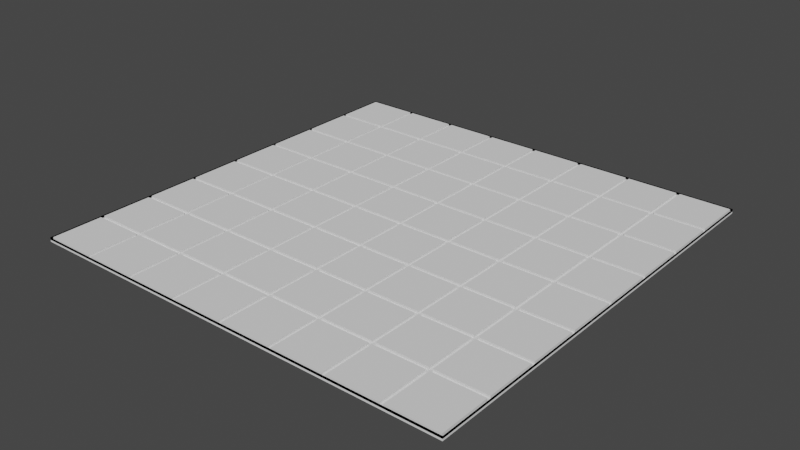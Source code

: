 # Source: chess_board.blend  (saved by Blender 2.93.21; exported with 4.5.12 LTS)
import bpy
from mathutils import Matrix  # noqa: F401  (used for matrix-valued properties, if any)

bpy.ops.wm.read_factory_settings(use_empty=True)
scene = bpy.context.scene
scene.name = 'Scene'

# ---- collections
col_collection = bpy.data.collections.new('Collection'); scene.collection.children.link(col_collection)

# ---- world
world_world = bpy.data.worlds.new('World'); scene.world = world_world
world_world.use_nodes = True; world_world.node_tree.nodes.clear()
_N = world_world.node_tree.nodes; _L = world_world.node_tree.links
n0 = _N.new('ShaderNodeOutputWorld'); n0.name = 'World Output'; n0.location = (300, 300)
n1 = _N.new('ShaderNodeBackground'); n1.name = 'Background'; n1.location = (10, 300)
n1.inputs[0].default_value = (0.05088, 0.05088, 0.05088, 1.0)
_L.new(n1.outputs[0], n0.inputs[0])
n0.is_active_output = True
world_world.color = (0.05088, 0.05088, 0.05088)
world_world.use_sun_shadow = False
world_world.sun_shadow_jitter_overblur = 0.0

# ---- meshes
me_cube_002 = bpy.data.meshes.new('Cube.002')
me_cube_002.from_pydata([(-1.0, -1.0, -1.0), (-1.0, 1.0, -1.0), (1.0, -1.0, -1.0), (1.0, 1.0, -1.0), (0.75, 1.0, -1.0), (0.5, 1.0, -1.0), (0.25, 1.0, -1.0), (0.0, 1.0, -1.0), (-0.25, 1.0, -1.0), (-0.5, 1.0, -1.0), (-0.75, 1.0, -1.0), (-0.75, -1.0, -1.0), (-0.5, -1.0, -1.0), (-0.25, -1.0, -1.0), (0.0, -1.0, -1.0), (0.25, -1.0, -1.0), (0.5, -1.0, -1.0), (0.75, -1.0, -1.0), (-1.0, 0.75, -1.0), (-1.0, 0.5, -1.0), (-1.0, 0.25, -1.0), (-1.0, 0.0, -1.0), (-1.0, -0.25, -1.0), (-1.0, -0.5, -1.0), (-1.0, -0.75, -1.0), (1.0, -0.75, -1.0), (1.0, -0.5, -1.0), (1.0, -0.25, -1.0), (1.0, 0.0, -1.0), (1.0, 0.25, -1.0), (1.0, 0.5, -1.0), (1.0, 0.75, -1.0), (-0.75, 0.75, -1.0), (-0.75, 0.5, -1.0), (-0.75, 0.25, -1.0), (-0.75, 0.0, -1.0), (-0.75, -0.25, -1.0), (-0.75, -0.5, -1.0), (-0.75, -0.75, -1.0), (-0.5, 0.75, -1.0), (-0.5, 0.5, -1.0), (-0.5, 0.25, -1.0), (-0.5, 0.0, -1.0), (-0.5, -0.25, -1.0), (-0.5, -0.5, -1.0), (-0.5, -0.75, -1.0), (-0.25, 0.75, -1.0), (-0.25, 0.5, -1.0), (-0.25, 0.25, -1.0), (-0.25, 0.0, -1.0), (-0.25, -0.25, -1.0), (-0.25, -0.5, -1.0), (-0.25, -0.75, -1.0), (0.0, 0.75, -1.0), (0.0, 0.5, -1.0), (0.0, 0.25, -1.0), (0.0, 0.0, -1.0), (0.0, -0.25, -1.0), (0.0, -0.5, -1.0), (0.0, -0.75, -1.0), (0.25, 0.75, -1.0), (0.25, 0.5, -1.0), (0.25, 0.25, -1.0), (0.25, 0.0, -1.0), (0.25, -0.25, -1.0), (0.25, -0.5, -1.0), (0.25, -0.75, -1.0), (0.5, 0.75, -1.0), (0.5, 0.5, -1.0), (0.5, 0.25, -1.0), (0.5, 0.0, -1.0), (0.5, -0.25, -1.0), (0.5, -0.5, -1.0), (0.5, -0.75, -1.0), (0.75, 0.75, -1.0), (0.75, 0.5, -1.0), (0.75, 0.25, -1.0), (0.75, 0.0, -1.0), (0.75, -0.25, -1.0), (0.75, -0.5, -1.0), (0.75, -0.75, -1.0), (-0.9914, -0.9914, 1.0), (-1.0, -1.0, 0.9914), (-0.9914, 0.9914, 1.0), (-1.0, 1.0, 0.9914), (0.9914, -0.9914, 1.0), (1.0, -1.0, 0.9914), (0.9914, 0.9914, 1.0), (1.0, 1.0, 0.9914), (-0.7586, 0.9914, 1.0), (-0.7414, 0.9914, 1.0), (-0.75, 1.0, 0.9914), (-0.5086, 0.9914, 1.0), (-0.4914, 0.9914, 1.0), (-0.5, 1.0, 0.9914), (-0.2586, 0.9914, 1.0), (-0.2414, 0.9914, 1.0), (-0.25, 1.0, 0.9914), (-0.008615, 0.9914, 1.0), (0.008615, 0.9914, 1.0), (0.0, 1.0, 0.9914), (0.2414, 0.9914, 1.0), (0.2586, 0.9914, 1.0), (0.25, 1.0, 0.9914), (0.4914, 0.9914, 1.0), (0.5086, 0.9914, 1.0), (0.5, 1.0, 0.9914), (0.7586, 0.9914, 1.0), (0.75, 1.0, 0.9914), (0.7414, 0.9914, 1.0), (0.7586, -0.9914, 1.0), (0.7414, -0.9914, 1.0), (0.75, -1.0, 0.9914), (0.5086, -0.9914, 1.0), (0.4914, -0.9914, 1.0), (0.5, -1.0, 0.9914), (0.2586, -0.9914, 1.0), (0.2414, -0.9914, 1.0), (0.25, -1.0, 0.9914), (0.008615, -0.9914, 1.0), (-0.008615, -0.9914, 1.0), (0.0, -1.0, 0.9914), (-0.2414, -0.9914, 1.0), (-0.2586, -0.9914, 1.0), (-0.25, -1.0, 0.9914), (-0.4914, -0.9914, 1.0), (-0.5086, -0.9914, 1.0), (-0.5, -1.0, 0.9914), (-0.75, -1.0, 0.9914), (-0.7414, -0.9914, 1.0), (-0.7586, -0.9914, 1.0), (-0.9914, -0.7586, 1.0), (-0.9914, -0.7414, 1.0), (-1.0, -0.75, 0.9914), (-0.9914, -0.5086, 1.0), (-0.9914, -0.4914, 1.0), (-1.0, -0.5, 0.9914), (-0.9914, -0.2586, 1.0), (-0.9914, -0.2414, 1.0), (-1.0, -0.25, 0.9914), (-0.9914, -0.008615, 1.0), (-0.9914, 0.008615, 1.0), (-1.0, 0.0, 0.9914), (-0.9914, 0.2414, 1.0), (-0.9914, 0.2586, 1.0), (-1.0, 0.25, 0.9914), (-0.9914, 0.4914, 1.0), (-0.9914, 0.5086, 1.0), (-1.0, 0.5, 0.9914), (-1.0, 0.75, 0.9914), (-0.9914, 0.7414, 1.0), (-0.9914, 0.7586, 1.0), (0.9914, 0.7586, 1.0), (0.9914, 0.7414, 1.0), (1.0, 0.75, 0.9914), (0.9914, 0.5086, 1.0), (0.9914, 0.4914, 1.0), (1.0, 0.5, 0.9914), (0.9914, 0.2586, 1.0), (0.9914, 0.2414, 1.0), (1.0, 0.25, 0.9914), (0.9914, 0.008615, 1.0), (0.9914, -0.008615, 1.0), (1.0, 0.0, 0.9914), (0.9914, -0.2414, 1.0), (0.9914, -0.2586, 1.0), (1.0, -0.25, 0.9914), (0.9914, -0.4914, 1.0), (0.9914, -0.5086, 1.0), (1.0, -0.5, 0.9914), (1.0, -0.75, 0.9914), (0.9914, -0.7414, 1.0), (0.9914, -0.7586, 1.0), (0.7586, 0.7586, 1.0), (0.7414, 0.7586, 1.0), (0.7414, 0.7414, 1.0), (0.7586, 0.7414, 1.0), (0.7586, 0.5086, 1.0), (0.7414, 0.5086, 1.0), (0.7414, 0.4914, 1.0), (0.7586, 0.4914, 1.0), (0.7586, 0.2586, 1.0), (0.7414, 0.2586, 1.0), (0.7414, 0.2414, 1.0), (0.7586, 0.2414, 1.0), (0.7586, 0.008615, 1.0), (0.7414, 0.008615, 1.0), (0.7414, -0.008615, 1.0), (0.7586, -0.008615, 1.0), (0.7586, -0.2414, 1.0), (0.7414, -0.2414, 1.0), (0.7414, -0.2586, 1.0), (0.7586, -0.2586, 1.0), (0.7586, -0.4914, 1.0), (0.7414, -0.4914, 1.0), (0.7414, -0.5086, 1.0), (0.7586, -0.5086, 1.0), (0.7586, -0.7586, 1.0), (0.7586, -0.7414, 1.0), (0.7414, -0.7414, 1.0), (0.7414, -0.7586, 1.0), (0.5086, 0.7586, 1.0), (0.4914, 0.7586, 1.0), (0.4914, 0.7414, 1.0), (0.5086, 0.7414, 1.0), (0.5086, 0.5086, 1.0), (0.4914, 0.5086, 1.0), (0.4914, 0.4914, 1.0), (0.5086, 0.4914, 1.0), (0.5086, 0.2586, 1.0), (0.4914, 0.2586, 1.0), (0.4914, 0.2414, 1.0), (0.5086, 0.2414, 1.0), (0.5086, 0.008615, 1.0), (0.4914, 0.008615, 1.0), (0.4914, -0.008615, 1.0), (0.5086, -0.008615, 1.0), (0.5086, -0.2414, 1.0), (0.4914, -0.2414, 1.0), (0.4914, -0.2586, 1.0), (0.5086, -0.2586, 1.0), (0.5086, -0.4914, 1.0), (0.4914, -0.4914, 1.0), (0.4914, -0.5086, 1.0), (0.5086, -0.5086, 1.0), (0.5086, -0.7586, 1.0), (0.5086, -0.7414, 1.0), (0.4914, -0.7414, 1.0), (0.4914, -0.7586, 1.0), (0.2586, 0.7586, 1.0), (0.2414, 0.7586, 1.0), (0.2414, 0.7414, 1.0), (0.2586, 0.7414, 1.0), (0.2586, 0.5086, 1.0), (0.2414, 0.5086, 1.0), (0.2414, 0.4914, 1.0), (0.2586, 0.4914, 1.0), (0.2586, 0.2586, 1.0), (0.2414, 0.2586, 1.0), (0.2414, 0.2414, 1.0), (0.2586, 0.2414, 1.0), (0.2586, 0.008615, 1.0), (0.2414, 0.008615, 1.0), (0.2414, -0.008615, 1.0), (0.2586, -0.008615, 1.0), (0.2586, -0.2414, 1.0), (0.2414, -0.2414, 1.0), (0.2414, -0.2586, 1.0), (0.2586, -0.2586, 1.0), (0.2586, -0.4914, 1.0), (0.2414, -0.4914, 1.0), (0.2414, -0.5086, 1.0), (0.2586, -0.5086, 1.0), (0.2586, -0.7586, 1.0), (0.2586, -0.7414, 1.0), (0.2414, -0.7414, 1.0), (0.2414, -0.7586, 1.0), (0.008615, 0.7586, 1.0), (-0.008615, 0.7586, 1.0), (-0.008615, 0.7414, 1.0), (0.008615, 0.7414, 1.0), (0.008615, 0.5086, 1.0), (-0.008615, 0.5086, 1.0), (-0.008615, 0.4914, 1.0), (0.008615, 0.4914, 1.0), (0.008615, 0.2586, 1.0), (-0.008615, 0.2586, 1.0), (-0.008615, 0.2414, 1.0), (0.008615, 0.2414, 1.0), (0.008615, 0.008615, 1.0), (-0.008615, 0.008615, 1.0), (-0.008615, -0.008615, 1.0), (0.008615, -0.008615, 1.0), (0.008615, -0.2414, 1.0), (-0.008615, -0.2414, 1.0), (-0.008615, -0.2586, 1.0), (0.008615, -0.2586, 1.0), (0.008615, -0.4914, 1.0), (-0.008615, -0.4914, 1.0), (-0.008615, -0.5086, 1.0), (0.008615, -0.5086, 1.0), (0.008615, -0.7586, 1.0), (0.008615, -0.7414, 1.0), (-0.008615, -0.7414, 1.0), (-0.008615, -0.7586, 1.0), (-0.2414, 0.7586, 1.0), (-0.2586, 0.7586, 1.0), (-0.2586, 0.7414, 1.0), (-0.2414, 0.7414, 1.0), (-0.2414, 0.5086, 1.0), (-0.2586, 0.5086, 1.0), (-0.2586, 0.4914, 1.0), (-0.2414, 0.4914, 1.0), (-0.2414, 0.2586, 1.0), (-0.2586, 0.2586, 1.0), (-0.2586, 0.2414, 1.0), (-0.2414, 0.2414, 1.0), (-0.2414, 0.008615, 1.0), (-0.2586, 0.008615, 1.0), (-0.2586, -0.008615, 1.0), (-0.2414, -0.008615, 1.0), (-0.2414, -0.2414, 1.0), (-0.2586, -0.2414, 1.0), (-0.2586, -0.2586, 1.0), (-0.2414, -0.2586, 1.0), (-0.2414, -0.4914, 1.0), (-0.2586, -0.4914, 1.0), (-0.2586, -0.5086, 1.0), (-0.2414, -0.5086, 1.0), (-0.2414, -0.7586, 1.0), (-0.2414, -0.7414, 1.0), (-0.2586, -0.7414, 1.0), (-0.2586, -0.7586, 1.0), (-0.4914, 0.7586, 1.0), (-0.5086, 0.7586, 1.0), (-0.5086, 0.7414, 1.0), (-0.4914, 0.7414, 1.0), (-0.4914, 0.5086, 1.0), (-0.5086, 0.5086, 1.0), (-0.5086, 0.4914, 1.0), (-0.4914, 0.4914, 1.0), (-0.4914, 0.2586, 1.0), (-0.5086, 0.2586, 1.0), (-0.5086, 0.2414, 1.0), (-0.4914, 0.2414, 1.0), (-0.4914, 0.008615, 1.0), (-0.5086, 0.008615, 1.0), (-0.5086, -0.008615, 1.0), (-0.4914, -0.008615, 1.0), (-0.4914, -0.2414, 1.0), (-0.5086, -0.2414, 1.0), (-0.5086, -0.2586, 1.0), (-0.4914, -0.2586, 1.0), (-0.4914, -0.4914, 1.0), (-0.5086, -0.4914, 1.0), (-0.5086, -0.5086, 1.0), (-0.4914, -0.5086, 1.0), (-0.4914, -0.7586, 1.0), (-0.4914, -0.7414, 1.0), (-0.5086, -0.7414, 1.0), (-0.5086, -0.7586, 1.0), (-0.7586, 0.7586, 1.0), (-0.7586, 0.7414, 1.0), (-0.7414, 0.7414, 1.0), (-0.7414, 0.7586, 1.0), (-0.7586, 0.5086, 1.0), (-0.7586, 0.4914, 1.0), (-0.7414, 0.4914, 1.0), (-0.7414, 0.5086, 1.0), (-0.7586, 0.2586, 1.0), (-0.7586, 0.2414, 1.0), (-0.7414, 0.2414, 1.0), (-0.7414, 0.2586, 1.0), (-0.7586, 0.008615, 1.0), (-0.7586, -0.008615, 1.0), (-0.7414, -0.008615, 1.0), (-0.7414, 0.008615, 1.0), (-0.7586, -0.2414, 1.0), (-0.7586, -0.2586, 1.0), (-0.7414, -0.2586, 1.0), (-0.7414, -0.2414, 1.0), (-0.7586, -0.4914, 1.0), (-0.7586, -0.5086, 1.0), (-0.7414, -0.5086, 1.0), (-0.7414, -0.4914, 1.0), (-0.7586, -0.7586, 1.0), (-0.7414, -0.7586, 1.0), (-0.7414, -0.7414, 1.0), (-0.7586, -0.7414, 1.0), (-0.75, 1.0, -0.1449), (-0.7586, 0.9914, -0.1363), (-0.7414, 0.9914, -0.1363), (-0.5, 1.0, -0.1449), (-0.5086, 0.9914, -0.1363), (-0.4914, 0.9914, -0.1363), (-0.25, 1.0, -0.1449), (-0.2586, 0.9914, -0.1363), (-0.2414, 0.9914, -0.1363), (0.0, 1.0, -0.1449), (-0.008615, 0.9914, -0.1363), (0.008615, 0.9914, -0.1363), (0.25, 1.0, -0.1449), (0.2414, 0.9914, -0.1363), (0.2586, 0.9914, -0.1363), (0.5, 1.0, -0.1449), (0.4914, 0.9914, -0.1363), (0.5086, 0.9914, -0.1363), (0.7414, 0.9914, -0.1363), (0.7586, 0.9914, -0.1363), (0.75, 1.0, -0.1449), (0.75, -1.0, -0.1449), (0.7586, -0.9914, -0.1363), (0.7414, -0.9914, -0.1363), (0.5, -1.0, -0.1449), (0.5086, -0.9914, -0.1363), (0.4914, -0.9914, -0.1363), (0.25, -1.0, -0.1449), (0.2586, -0.9914, -0.1363), (0.2414, -0.9914, -0.1363), (0.0, -1.0, -0.1449), (0.008615, -0.9914, -0.1363), (-0.008615, -0.9914, -0.1363), (-0.25, -1.0, -0.1449), (-0.2414, -0.9914, -0.1363), (-0.2586, -0.9914, -0.1363), (-0.5, -1.0, -0.1449), (-0.4914, -0.9914, -0.1363), (-0.5086, -0.9914, -0.1363), (-0.7586, -0.9914, -0.1363), (-0.75, -1.0, -0.1449), (-0.7414, -0.9914, -0.1363), (-1.0, -0.75, -0.1449), (-0.9914, -0.7586, -0.1363), (-0.9914, -0.7414, -0.1363), (-1.0, -0.5, -0.1449), (-0.9914, -0.5086, -0.1363), (-0.9914, -0.4914, -0.1363), (-1.0, -0.25, -0.1449), (-0.9914, -0.2586, -0.1363), (-0.9914, -0.2414, -0.1363), (-1.0, 0.0, -0.1449), (-0.9914, -0.008615, -0.1363), (-0.9914, 0.008615, -0.1363), (-1.0, 0.25, -0.1449), (-0.9914, 0.2414, -0.1363), (-0.9914, 0.2586, -0.1363), (-1.0, 0.5, -0.1449), (-0.9914, 0.4914, -0.1363), (-0.9914, 0.5086, -0.1363), (-0.9914, 0.7586, -0.1363), (-1.0, 0.75, -0.1449), (-0.9914, 0.7414, -0.1363), (1.0, 0.75, -0.1449), (0.9914, 0.7586, -0.1363), (0.9914, 0.7414, -0.1363), (1.0, 0.5, -0.1449), (0.9914, 0.5086, -0.1363), (0.9914, 0.4914, -0.1363), (1.0, 0.25, -0.1449), (0.9914, 0.2586, -0.1363), (0.9914, 0.2414, -0.1363), (1.0, 0.0, -0.1449), (0.9914, 0.008615, -0.1363), (0.9914, -0.008615, -0.1363), (1.0, -0.25, -0.1449), (0.9914, -0.2414, -0.1363), (0.9914, -0.2586, -0.1363), (1.0, -0.5, -0.1449), (0.9914, -0.4914, -0.1363), (0.9914, -0.5086, -0.1363), (0.9914, -0.7586, -0.1363), (1.0, -0.75, -0.1449), (0.9914, -0.7414, -0.1363), (0.7586, 0.7414, -0.1363), (0.7586, 0.7586, -0.1363), (0.7414, 0.7586, -0.1363), (0.7414, 0.7414, -0.1363), (0.7586, 0.4914, -0.1363), (0.7586, 0.5086, -0.1363), (0.7414, 0.5086, -0.1363), (0.7414, 0.4914, -0.1363), (0.7586, 0.2414, -0.1363), (0.7586, 0.2586, -0.1363), (0.7414, 0.2586, -0.1363), (0.7414, 0.2414, -0.1363), (0.7586, -0.008615, -0.1363), (0.7586, 0.008615, -0.1363), (0.7414, 0.008615, -0.1363), (0.7414, -0.008615, -0.1363), (0.7586, -0.2586, -0.1363), (0.7586, -0.2414, -0.1363), (0.7414, -0.2414, -0.1363), (0.7414, -0.2586, -0.1363), (0.7586, -0.5086, -0.1363), (0.7586, -0.4914, -0.1363), (0.7414, -0.4914, -0.1363), (0.7414, -0.5086, -0.1363), (0.7414, -0.7586, -0.1363), (0.7586, -0.7586, -0.1363), (0.7586, -0.7414, -0.1363), (0.7414, -0.7414, -0.1363), (0.5086, 0.7414, -0.1363), (0.5086, 0.7586, -0.1363), (0.4914, 0.7586, -0.1363), (0.4914, 0.7414, -0.1363), (0.5086, 0.4914, -0.1363), (0.5086, 0.5086, -0.1363), (0.4914, 0.5086, -0.1363), (0.4914, 0.4914, -0.1363), (0.5086, 0.2414, -0.1363), (0.5086, 0.2586, -0.1363), (0.4914, 0.2586, -0.1363), (0.4914, 0.2414, -0.1363), (0.5086, -0.008615, -0.1363), (0.5086, 0.008615, -0.1363), (0.4914, 0.008615, -0.1363), (0.4914, -0.008615, -0.1363), (0.5086, -0.2586, -0.1363), (0.5086, -0.2414, -0.1363), (0.4914, -0.2414, -0.1363), (0.4914, -0.2586, -0.1363), (0.5086, -0.5086, -0.1363), (0.5086, -0.4914, -0.1363), (0.4914, -0.4914, -0.1363), (0.4914, -0.5086, -0.1363), (0.4914, -0.7586, -0.1363), (0.5086, -0.7586, -0.1363), (0.5086, -0.7414, -0.1363), (0.4914, -0.7414, -0.1363), (0.2586, 0.7414, -0.1363), (0.2586, 0.7586, -0.1363), (0.2414, 0.7586, -0.1363), (0.2414, 0.7414, -0.1363), (0.2586, 0.4914, -0.1363), (0.2586, 0.5086, -0.1363), (0.2414, 0.5086, -0.1363), (0.2414, 0.4914, -0.1363), (0.2586, 0.2414, -0.1363), (0.2586, 0.2586, -0.1363), (0.2414, 0.2586, -0.1363), (0.2414, 0.2414, -0.1363), (0.2586, -0.008615, -0.1363), (0.2586, 0.008615, -0.1363), (0.2414, 0.008615, -0.1363), (0.2414, -0.008615, -0.1363), (0.2586, -0.2586, -0.1363), (0.2586, -0.2414, -0.1363), (0.2414, -0.2414, -0.1363), (0.2414, -0.2586, -0.1363), (0.2586, -0.5086, -0.1363), (0.2586, -0.4914, -0.1363), (0.2414, -0.4914, -0.1363), (0.2414, -0.5086, -0.1363), (0.2414, -0.7586, -0.1363), (0.2586, -0.7586, -0.1363), (0.2586, -0.7414, -0.1363), (0.2414, -0.7414, -0.1363), (0.008615, 0.7414, -0.1363), (0.008615, 0.7586, -0.1363), (-0.008615, 0.7586, -0.1363), (-0.008615, 0.7414, -0.1363), (0.008615, 0.4914, -0.1363), (0.008615, 0.5086, -0.1363), (-0.008615, 0.5086, -0.1363), (-0.008615, 0.4914, -0.1363), (0.008615, 0.2414, -0.1363), (0.008615, 0.2586, -0.1363), (-0.008615, 0.2586, -0.1363), (-0.008615, 0.2414, -0.1363), (0.008615, -0.008615, -0.1363), (0.008615, 0.008615, -0.1363), (-0.008615, 0.008615, -0.1363), (-0.008615, -0.008615, -0.1363), (0.008615, -0.2586, -0.1363), (0.008615, -0.2414, -0.1363), (-0.008615, -0.2414, -0.1363), (-0.008615, -0.2586, -0.1363), (0.008615, -0.5086, -0.1363), (0.008615, -0.4914, -0.1363), (-0.008615, -0.4914, -0.1363), (-0.008615, -0.5086, -0.1363), (-0.008615, -0.7586, -0.1363), (0.008615, -0.7586, -0.1363), (0.008615, -0.7414, -0.1363), (-0.008615, -0.7414, -0.1363), (-0.2414, 0.7414, -0.1363), (-0.2414, 0.7586, -0.1363), (-0.2586, 0.7586, -0.1363), (-0.2586, 0.7414, -0.1363), (-0.2414, 0.4914, -0.1363), (-0.2414, 0.5086, -0.1363), (-0.2586, 0.5086, -0.1363), (-0.2586, 0.4914, -0.1363), (-0.2414, 0.2414, -0.1363), (-0.2414, 0.2586, -0.1363), (-0.2586, 0.2586, -0.1363), (-0.2586, 0.2414, -0.1363), (-0.2414, -0.008615, -0.1363), (-0.2414, 0.008615, -0.1363), (-0.2586, 0.008615, -0.1363), (-0.2586, -0.008615, -0.1363), (-0.2414, -0.2586, -0.1363), (-0.2414, -0.2414, -0.1363), (-0.2586, -0.2414, -0.1363), (-0.2586, -0.2586, -0.1363), (-0.2414, -0.5086, -0.1363), (-0.2414, -0.4914, -0.1363), (-0.2586, -0.4914, -0.1363), (-0.2586, -0.5086, -0.1363), (-0.2586, -0.7586, -0.1363), (-0.2414, -0.7586, -0.1363), (-0.2414, -0.7414, -0.1363), (-0.2586, -0.7414, -0.1363), (-0.4914, 0.7414, -0.1363), (-0.4914, 0.7586, -0.1363), (-0.5086, 0.7586, -0.1363), (-0.5086, 0.7414, -0.1363), (-0.4914, 0.4914, -0.1363), (-0.4914, 0.5086, -0.1363), (-0.5086, 0.5086, -0.1363), (-0.5086, 0.4914, -0.1363), (-0.4914, 0.2414, -0.1363), (-0.4914, 0.2586, -0.1363), (-0.5086, 0.2586, -0.1363), (-0.5086, 0.2414, -0.1363), (-0.4914, -0.008615, -0.1363), (-0.4914, 0.008615, -0.1363), (-0.5086, 0.008615, -0.1363), (-0.5086, -0.008615, -0.1363), (-0.4914, -0.2586, -0.1363), (-0.4914, -0.2414, -0.1363), (-0.5086, -0.2414, -0.1363), (-0.5086, -0.2586, -0.1363), (-0.4914, -0.5086, -0.1363), (-0.4914, -0.4914, -0.1363), (-0.5086, -0.4914, -0.1363), (-0.5086, -0.5086, -0.1363), (-0.5086, -0.7586, -0.1363), (-0.4914, -0.7586, -0.1363), (-0.4914, -0.7414, -0.1363), (-0.5086, -0.7414, -0.1363), (-0.7414, 0.7586, -0.1363), (-0.7586, 0.7586, -0.1363), (-0.7586, 0.7414, -0.1363), (-0.7414, 0.7414, -0.1363), (-0.7414, 0.5086, -0.1363), (-0.7586, 0.5086, -0.1363), (-0.7586, 0.4914, -0.1363), (-0.7414, 0.4914, -0.1363), (-0.7414, 0.2586, -0.1363), (-0.7586, 0.2586, -0.1363), (-0.7586, 0.2414, -0.1363), (-0.7414, 0.2414, -0.1363), (-0.7414, 0.008615, -0.1363), (-0.7586, 0.008615, -0.1363), (-0.7586, -0.008615, -0.1363), (-0.7414, -0.008615, -0.1363), (-0.7414, -0.2414, -0.1363), (-0.7586, -0.2414, -0.1363), (-0.7586, -0.2586, -0.1363), (-0.7414, -0.2586, -0.1363), (-0.7414, -0.4914, -0.1363), (-0.7586, -0.4914, -0.1363), (-0.7586, -0.5086, -0.1363), (-0.7414, -0.5086, -0.1363), (-0.7586, -0.7414, -0.1363), (-0.7586, -0.7586, -0.1363), (-0.7414, -0.7586, -0.1363), (-0.7414, -0.7414, -0.1363), (-0.9914, 0.9914, -0.1363), (-1.0, 1.0, -0.1449), (0.9914, 0.9914, -0.1363), (1.0, 1.0, -0.1449), (0.9914, -0.9914, -0.1363), (1.0, -1.0, -0.1449), (-0.9914, -0.9914, -0.1363), (-1.0, -1.0, -0.1449)], [], [(1, 84, 91, 10), (3, 88, 154, 31), (2, 86, 112, 17), (80, 25, 2, 17), (25, 170, 86, 2), (16, 115, 118, 15), (15, 118, 121, 14), (14, 121, 124, 13), (13, 124, 127, 12), (12, 127, 128, 11), (24, 133, 136, 23), (24, 38, 11, 0), (38, 45, 12, 11), (45, 52, 13, 12), (52, 59, 14, 13), (59, 66, 15, 14), (66, 73, 16, 15), (73, 80, 17, 16), (17, 112, 115, 16), (5, 4, 74, 67), (67, 74, 75, 68), (68, 75, 76, 69), (69, 76, 77, 70), (70, 77, 78, 71), (71, 78, 79, 72), (72, 79, 80, 73), (6, 5, 67, 60), (60, 67, 68, 61), (61, 68, 69, 62), (62, 69, 70, 63), (63, 70, 71, 64), (64, 71, 72, 65), (65, 72, 73, 66), (7, 6, 60, 53), (53, 60, 61, 54), (54, 61, 62, 55), (55, 62, 63, 56), (56, 63, 64, 57), (57, 64, 65, 58), (58, 65, 66, 59), (8, 7, 53, 46), (46, 53, 54, 47), (47, 54, 55, 48), (48, 55, 56, 49), (49, 56, 57, 50), (50, 57, 58, 51), (51, 58, 59, 52), (9, 8, 46, 39), (39, 46, 47, 40), (40, 47, 48, 41), (41, 48, 49, 42), (42, 49, 50, 43), (43, 50, 51, 44), (44, 51, 52, 45), (10, 9, 39, 32), (32, 39, 40, 33), (33, 40, 41, 34), (34, 41, 42, 35), (35, 42, 43, 36), (36, 43, 44, 37), (37, 44, 45, 38), (1, 10, 32, 18), (18, 32, 33, 19), (19, 33, 34, 20), (20, 34, 35, 21), (21, 35, 36, 22), (22, 36, 37, 23), (23, 37, 38, 24), (10, 91, 94, 9), (9, 94, 97, 8), (8, 97, 100, 7), (7, 100, 103, 6), (6, 103, 106, 5), (5, 106, 108, 4), (4, 108, 88, 3), (30, 157, 160, 29), (29, 160, 163, 28), (28, 163, 166, 27), (27, 166, 169, 26), (26, 169, 170, 25), (18, 149, 84, 1), (31, 154, 157, 30), (19, 148, 149, 18), (20, 145, 148, 19), (21, 142, 145, 20), (22, 139, 142, 21), (23, 136, 139, 22), (4, 3, 31, 74), (74, 31, 30, 75), (75, 30, 29, 76), (76, 29, 28, 77), (77, 28, 27, 78), (78, 27, 26, 79), (79, 26, 25, 80), (11, 128, 82, 0), (151, 83, 649, 429), (215, 218, 499, 496), (288, 259, 540, 565), (213, 212, 489, 494), (311, 338, 619, 592), (211, 214, 495, 492), (337, 312, 589, 618), (209, 208, 485, 490), (306, 333, 614, 587), (207, 210, 491, 488), (336, 307, 588, 613), (205, 204, 481, 486), (302, 329, 610, 583), (203, 206, 487, 484), (332, 303, 584, 609), (201, 105, 386, 482), (298, 325, 606, 579), (104, 202, 483, 385), (328, 299, 580, 605), (198, 196, 473, 479), (294, 321, 602, 575), (195, 199, 480, 476), (324, 295, 576, 601), (193, 192, 469, 474), (290, 317, 598, 571), (191, 194, 475, 472), (320, 291, 572, 597), (189, 188, 465, 470), (286, 313, 594, 567), (187, 190, 471, 468), (316, 287, 568, 593), (185, 184, 461, 466), (339, 367, 648, 620), (183, 186, 467, 464), (366, 340, 617, 647), (181, 180, 457, 462), (334, 364, 641, 615), (179, 182, 463, 460), (363, 335, 616, 644), (177, 176, 453, 458), (330, 360, 637, 611), (175, 178, 459, 456), (359, 331, 612, 640), (173, 107, 388, 454), (326, 356, 633, 607), (368, 132, 413, 645), (109, 174, 455, 387), (355, 327, 608, 636), (131, 365, 646, 412), (170, 169, 447, 451), (322, 352, 629, 603), (361, 135, 416, 642), (168, 171, 452, 449), (351, 323, 604, 632), (134, 362, 643, 415), (169, 166, 444, 447), (318, 348, 625, 599), (357, 138, 419, 638), (165, 167, 448, 446), (347, 319, 600, 628), (137, 358, 639, 418), (166, 163, 441, 444), (314, 344, 621, 595), (353, 141, 422, 634), (162, 164, 445, 443), (343, 315, 596, 624), (140, 354, 635, 421), (163, 160, 438, 441), (367, 363, 644, 648), (349, 144, 425, 630), (159, 161, 442, 440), (362, 368, 645, 643), (143, 350, 631, 424), (160, 157, 435, 438), (364, 359, 640, 641), (345, 147, 428, 626), (156, 158, 439, 437), (358, 361, 642, 639), (146, 346, 627, 427), (157, 154, 432, 435), (360, 355, 636, 637), (341, 151, 429, 622), (153, 155, 436, 434), (354, 357, 638, 635), (150, 342, 623, 431), (154, 88, 652, 432), (356, 351, 632, 633), (171, 198, 479, 452), (87, 152, 433, 651), (350, 353, 634, 631), (197, 172, 450, 478), (149, 148, 426, 430), (352, 347, 628, 629), (167, 193, 474, 448), (147, 150, 431, 428), (346, 349, 630, 627), (196, 168, 449, 473), (148, 145, 423, 426), (348, 343, 624, 625), (164, 189, 470, 445), (144, 146, 427, 425), (342, 345, 626, 623), (192, 165, 446, 469), (145, 142, 420, 423), (344, 90, 371, 621), (161, 185, 466, 442), (141, 143, 424, 422), (89, 341, 622, 370), (188, 162, 443, 465), (142, 139, 417, 420), (338, 336, 613, 619), (158, 181, 462, 439), (138, 140, 421, 419), (335, 339, 620, 616), (184, 159, 440, 461), (139, 136, 414, 417), (333, 332, 609, 614), (155, 177, 458, 436), (135, 137, 418, 416), (331, 334, 615, 612), (180, 156, 437, 457), (136, 133, 411, 414), (329, 328, 605, 610), (152, 173, 454, 433), (132, 134, 415, 413), (327, 330, 611, 608), (176, 153, 434, 453), (133, 82, 656, 411), (325, 324, 601, 606), (199, 226, 507, 480), (81, 131, 412, 655), (323, 326, 607, 604), (225, 200, 477, 506), (129, 366, 647, 410), (321, 320, 597, 602), (194, 221, 502, 475), (365, 130, 408, 646), (319, 322, 603, 600), (224, 195, 476, 501), (125, 337, 618, 406), (317, 316, 593, 598), (190, 217, 498, 471), (340, 126, 407, 617), (315, 318, 599, 596), (220, 191, 472, 497), (122, 309, 590, 403), (313, 93, 374, 594), (186, 213, 494, 467), (312, 123, 404, 589), (92, 314, 595, 373), (216, 187, 468, 493), (119, 281, 562, 400), (310, 308, 585, 591), (182, 209, 490, 463), (284, 120, 401, 561), (307, 311, 592, 588), (212, 183, 464, 489), (116, 253, 534, 397), (305, 304, 581, 586), (178, 205, 486, 459), (256, 117, 398, 533), (303, 306, 587, 584), (208, 179, 460, 485), (113, 225, 506, 394), (301, 300, 577, 582), (174, 201, 482, 455), (228, 114, 395, 505), (299, 302, 583, 580), (204, 175, 456, 481), (110, 197, 478, 391), (297, 296, 573, 578), (227, 254, 535, 508), (200, 111, 392, 477), (295, 298, 579, 576), (253, 228, 505, 534), (128, 127, 405, 409), (293, 292, 569, 574), (222, 249, 530, 503), (126, 129, 410, 407), (291, 294, 575, 572), (252, 223, 504, 529), (127, 124, 402, 405), (289, 288, 565, 570), (218, 245, 526, 499), (123, 125, 406, 404), (287, 290, 571, 568), (248, 219, 500, 525), (124, 121, 399, 402), (285, 96, 377, 566), (214, 241, 522, 495), (120, 122, 403, 401), (95, 286, 567, 376), (244, 215, 496, 521), (121, 118, 396, 399), (282, 280, 557, 563), (210, 237, 518, 491), (117, 119, 400, 398), (279, 283, 564, 560), (240, 211, 492, 517), (118, 115, 393, 396), (277, 276, 553, 558), (206, 233, 514, 487), (114, 116, 397, 395), (275, 278, 559, 556), (236, 207, 488, 513), (115, 112, 390, 393), (273, 272, 549, 554), (202, 229, 510, 483), (111, 113, 394, 392), (271, 274, 555, 552), (232, 203, 484, 509), (112, 86, 654, 390), (269, 268, 545, 550), (255, 282, 563, 536), (85, 110, 391, 653), (267, 270, 551, 548), (281, 256, 533, 562), (108, 106, 384, 389), (265, 264, 541, 546), (250, 277, 558, 531), (105, 109, 387, 386), (0, 82, 133, 24), (370, 371, 369), (373, 374, 372), (376, 377, 375), (379, 380, 378), (382, 383, 381), (385, 386, 384), (388, 389, 387), (391, 392, 390), (394, 395, 393), (397, 398, 396), (400, 401, 399), (403, 404, 402), (406, 407, 405), (409, 410, 408), (412, 413, 411), (415, 416, 414), (418, 419, 417), (421, 422, 420), (424, 425, 423), (427, 428, 426), (430, 431, 429), (433, 434, 432), (436, 437, 435), (439, 440, 438), (442, 443, 441), (445, 446, 444), (448, 449, 447), (451, 452, 450), (454, 455, 456, 453), (458, 459, 460, 457), (462, 463, 464, 461), (466, 467, 468, 465), (470, 471, 472, 469), (474, 475, 476, 473), (478, 479, 480, 477), (482, 483, 484, 481), (486, 487, 488, 485), (490, 491, 492, 489), (494, 495, 496, 493), (498, 499, 500, 497), (502, 503, 504, 501), (506, 507, 508, 505), (510, 511, 512, 509), (514, 515, 516, 513), (518, 519, 520, 517), (522, 523, 524, 521), (526, 527, 528, 525), (530, 531, 532, 529), (534, 535, 536, 533), (538, 539, 540, 537), (542, 543, 544, 541), (546, 547, 548, 545), (550, 551, 552, 549), (554, 555, 556, 553), (558, 559, 560, 557), (562, 563, 564, 561), (566, 567, 568, 565), (570, 571, 572, 569), (574, 575, 576, 573), (578, 579, 580, 577), (582, 583, 584, 581), (586, 587, 588, 585), (590, 591, 592, 589), (594, 595, 596, 593), (598, 599, 600, 597), (602, 603, 604, 601), (606, 607, 608, 605), (610, 611, 612, 609), (614, 615, 616, 613), (618, 619, 620, 617), (622, 623, 624, 621), (626, 627, 628, 625), (630, 631, 632, 629), (634, 635, 636, 633), (638, 639, 640, 637), (642, 643, 644, 641), (646, 647, 648, 645), (429, 649, 650, 430), (388, 651, 652, 389), (450, 653, 654, 451), (408, 655, 656, 409), (649, 370, 369, 650), (371, 373, 372, 369), (374, 376, 375, 372), (377, 379, 378, 375), (380, 382, 381, 378), (383, 385, 384, 381), (386, 387, 389, 384), (653, 391, 390, 654), (392, 394, 393, 390), (395, 397, 396, 393), (398, 400, 399, 396), (401, 403, 402, 399), (404, 406, 405, 402), (407, 410, 409, 405), (477, 392, 391, 478), (505, 395, 394, 506), (533, 398, 397, 534), (561, 401, 400, 562), (589, 404, 403, 590), (617, 407, 406, 618), (646, 408, 410, 647), (655, 412, 411, 656), (413, 415, 414, 411), (416, 418, 417, 414), (419, 421, 420, 417), (422, 424, 423, 420), (425, 427, 426, 423), (428, 431, 430, 426), (651, 433, 432, 652), (434, 436, 435, 432), (437, 439, 438, 435), (440, 442, 441, 438), (443, 445, 444, 441), (446, 448, 447, 444), (449, 452, 451, 447), (387, 455, 454, 388), (456, 459, 458, 453), (460, 463, 462, 457), (464, 467, 466, 461), (468, 471, 470, 465), (472, 475, 474, 469), (476, 480, 479, 473), (385, 483, 482, 386), (484, 487, 486, 481), (488, 491, 490, 485), (492, 495, 494, 489), (496, 499, 498, 493), (500, 503, 502, 497), (504, 508, 507, 501), (382, 511, 510, 383), (512, 515, 514, 509), (516, 519, 518, 513), (520, 523, 522, 517), (524, 527, 526, 521), (528, 531, 530, 525), (532, 536, 535, 529), (379, 539, 538, 380), (540, 543, 542, 537), (544, 547, 546, 541), (548, 551, 550, 545), (552, 555, 554, 549), (556, 559, 558, 553), (560, 564, 563, 557), (376, 567, 566, 377), (568, 571, 570, 565), (572, 575, 574, 569), (576, 579, 578, 573), (580, 583, 582, 577), (584, 587, 586, 581), (588, 592, 591, 585), (373, 595, 594, 374), (596, 599, 598, 593), (600, 603, 602, 597), (604, 607, 606, 601), (608, 611, 610, 605), (612, 615, 614, 609), (616, 620, 619, 613), (370, 622, 621, 371), (623, 626, 625, 624), (627, 630, 629, 628), (631, 634, 633, 632), (635, 638, 637, 636), (639, 642, 641, 640), (643, 645, 648, 644), (624, 596, 595, 621), (628, 600, 599, 625), (632, 604, 603, 629), (636, 608, 607, 633), (640, 612, 611, 637), (644, 616, 615, 641), (647, 617, 620, 648), (593, 568, 567, 594), (597, 572, 571, 598), (601, 576, 575, 602), (605, 580, 579, 606), (609, 584, 583, 610), (613, 588, 587, 614), (618, 589, 592, 619), (565, 540, 539, 566), (569, 544, 543, 570), (573, 548, 547, 574), (577, 552, 551, 578), (581, 556, 555, 582), (585, 560, 559, 586), (590, 561, 564, 591), (537, 512, 511, 538), (541, 516, 515, 542), (545, 520, 519, 546), (549, 524, 523, 550), (553, 528, 527, 554), (557, 532, 531, 558), (562, 533, 536, 563), (509, 484, 483, 510), (513, 488, 487, 514), (517, 492, 491, 518), (521, 496, 495, 522), (525, 500, 499, 526), (529, 504, 503, 530), (534, 505, 508, 535), (481, 456, 455, 482), (485, 460, 459, 486), (489, 464, 463, 490), (493, 468, 467, 494), (497, 472, 471, 498), (501, 476, 475, 502), (506, 477, 480, 507), (453, 434, 433, 454), (457, 437, 436, 458), (461, 440, 439, 462), (465, 443, 442, 466), (469, 446, 445, 470), (473, 449, 448, 474), (478, 450, 452, 479), (431, 623, 622, 429), (427, 627, 626, 428), (424, 631, 630, 425), (421, 635, 634, 422), (418, 639, 638, 419), (415, 643, 642, 416), (412, 646, 645, 413), (258, 285, 566, 539), (217, 216, 493, 498), (292, 263, 544, 569), (219, 222, 503, 500), (84, 149, 430, 650), (262, 289, 570, 543), (221, 220, 497, 502), (107, 87, 651, 388), (296, 267, 548, 573), (223, 227, 508, 504), (266, 293, 574, 547), (226, 224, 501, 507), (88, 108, 389, 652), (300, 271, 552, 577), (101, 230, 511, 382), (172, 85, 653, 450), (270, 297, 578, 551), (229, 102, 383, 510), (304, 275, 556, 581), (231, 234, 515, 512), (86, 170, 451, 654), (274, 301, 582, 555), (233, 232, 509, 514), (130, 81, 655, 408), (308, 279, 560, 585), (235, 238, 519, 516), (278, 305, 586, 559), (237, 236, 513, 518), (82, 128, 409, 656), (309, 284, 561, 590), (239, 242, 523, 520), (83, 89, 370, 649), (283, 310, 591, 564), (241, 240, 517, 522), (91, 84, 650, 369), (260, 231, 512, 537), (243, 246, 527, 524), (90, 92, 373, 371), (230, 257, 538, 511), (245, 244, 521, 526), (94, 91, 369, 372), (264, 235, 516, 541), (247, 250, 531, 528), (93, 95, 376, 374), (234, 261, 542, 515), (249, 248, 525, 530), (97, 94, 372, 375), (268, 239, 520, 545), (251, 255, 536, 532), (96, 98, 379, 377), (238, 265, 546, 519), (254, 252, 529, 535), (100, 97, 375, 378), (272, 243, 524, 549), (98, 258, 539, 379), (99, 101, 382, 380), (242, 269, 550, 523), (257, 99, 380, 538), (103, 100, 378, 381), (276, 247, 528, 553), (259, 262, 543, 540), (102, 104, 385, 383), (246, 273, 554, 527), (261, 260, 537, 542), (106, 103, 381, 384), (280, 251, 532, 557), (263, 266, 547, 544)])
_uv = me_cube_002.uv_layers.new(name='UVMap')
_uv.uv.foreach_set('vector', [0.375, 0.25, 0.6239, 0.25, 0.6239, 0.2812, 0.375, 0.2812, 0.375, 0.5, 0.6239, 0.5, 0.6239, 0.5312, 0.375, 0.5312, 0.375, 0.75, 0.6239, 0.75, 0.6239, 0.7812, 0.375, 0.7812, 0.3438, 0.7188, 0.375, 0.7188, 0.375, 0.75, 0.3438, 0.75, 0.375, 0.7188, 0.6239, 0.7188, 0.6239, 0.75, 0.375, 0.75, 0.375, 0.8125, 0.6239, 0.8125, 0.6239, 0.8438, 0.375, 0.8438, 0.375, 0.8438, 0.6239, 0.8438, 0.6239, 0.875, 0.375, 0.875, 0.375, 0.875, 0.6239, 0.875, 0.6239, 0.9062, 0.375, 0.9062, 0.375, 0.9062, 0.6239, 0.9062, 0.6239, 0.9375, 0.375, 0.9375, 0.375, 0.9375, 0.6239, 0.9375, 0.6239, 0.9688, 0.375, 0.9688, 0.375, 0.03125, 0.6239, 0.03125, 0.6239, 0.0625, 0.375, 0.0625, 0.125, 0.7188, 0.1562, 0.7188, 0.1562, 0.75, 0.125, 0.75, 0.1562, 0.7188, 0.1875, 0.7188, 0.1875, 0.75, 0.1562, 0.75, 0.1875, 0.7188, 0.2188, 0.7188, 0.2188, 0.75, 0.1875, 0.75, 0.2188, 0.7188, 0.25, 0.7188, 0.25, 0.75, 0.2188, 0.75, 0.25, 0.7188, 0.2812, 0.7188, 0.2812, 0.75, 0.25, 0.75, 0.2812, 0.7188, 0.3125, 0.7188, 0.3125, 0.75, 0.2812, 0.75, 0.3125, 0.7188, 0.3438, 0.7188, 0.3438, 0.75, 0.3125, 0.75, 0.375, 0.7812, 0.6239, 0.7812, 0.6239, 0.8125, 0.375, 0.8125, 0.3125, 0.5, 0.3438, 0.5, 0.3438, 0.5312, 0.3125, 0.5312, 0.3125, 0.5312, 0.3438, 0.5312, 0.3438, 0.5625, 0.3125, 0.5625, 0.3125, 0.5625, 0.3438, 0.5625, 0.3437, 0.5938, 0.3125, 0.5938, 0.3125, 0.5938, 0.3437, 0.5938, 0.3437, 0.625, 0.3125, 0.625, 0.3125, 0.625, 0.3437, 0.625, 0.3437, 0.6562, 0.3125, 0.6562, 0.3125, 0.6562, 0.3437, 0.6562, 0.3437, 0.6875, 0.3125, 0.6875, 0.3125, 0.6875, 0.3437, 0.6875, 0.3438, 0.7188, 0.3125, 0.7188, 0.2812, 0.5, 0.3125, 0.5, 0.3125, 0.5312, 0.2812, 0.5312, 0.2812, 0.5312, 0.3125, 0.5312, 0.3125, 0.5625, 0.2812, 0.5625, 0.2812, 0.5625, 0.3125, 0.5625, 0.3125, 0.5938, 0.2812, 0.5938, 0.2812, 0.5938, 0.3125, 0.5938, 0.3125, 0.625, 0.2812, 0.625, 0.2812, 0.625, 0.3125, 0.625, 0.3125, 0.6562, 0.2812, 0.6562, 0.2812, 0.6562, 0.3125, 0.6562, 0.3125, 0.6875, 0.2812, 0.6875, 0.2812, 0.6875, 0.3125, 0.6875, 0.3125, 0.7188, 0.2812, 0.7188, 0.25, 0.5, 0.2812, 0.5, 0.2812, 0.5312, 0.25, 0.5312, 0.25, 0.5312, 0.2812, 0.5312, 0.2812, 0.5625, 0.25, 0.5625, 0.25, 0.5625, 0.2812, 0.5625, 0.2812, 0.5938, 0.25, 0.5938, 0.25, 0.5938, 0.2812, 0.5938, 0.2812, 0.625, 0.25, 0.625, 0.25, 0.625, 0.2812, 0.625, 0.2812, 0.6562, 0.25, 0.6562, 0.25, 0.6562, 0.2812, 0.6562, 0.2812, 0.6875, 0.25, 0.6875, 0.25, 0.6875, 0.2812, 0.6875, 0.2812, 0.7188, 0.25, 0.7188, 0.2188, 0.5, 0.25, 0.5, 0.25, 0.5312, 0.2188, 0.5312, 0.2188, 0.5312, 0.25, 0.5312, 0.25, 0.5625, 0.2188, 0.5625, 0.2188, 0.5625, 0.25, 0.5625, 0.25, 0.5938, 0.2188, 0.5938, 0.2188, 0.5938, 0.25, 0.5938, 0.25, 0.625, 0.2188, 0.625, 0.2188, 0.625, 0.25, 0.625, 0.25, 0.6562, 0.2188, 0.6562, 0.2188, 0.6562, 0.25, 0.6562, 0.25, 0.6875, 0.2188, 0.6875, 0.2188, 0.6875, 0.25, 0.6875, 0.25, 0.7188, 0.2188, 0.7188, 0.1875, 0.5, 0.2188, 0.5, 0.2188, 0.5312, 0.1875, 0.5312, 0.1875, 0.5312, 0.2188, 0.5312, 0.2188, 0.5625, 0.1875, 0.5625, 0.1875, 0.5625, 0.2188, 0.5625, 0.2188, 0.5938, 0.1875, 0.5938, 0.1875, 0.5938, 0.2188, 0.5938, 0.2188, 0.625, 0.1875, 0.625, 0.1875, 0.625, 0.2188, 0.625, 0.2188, 0.6562, 0.1875, 0.6562, 0.1875, 0.6562, 0.2188, 0.6562, 0.2188, 0.6875, 0.1875, 0.6875, 0.1875, 0.6875, 0.2188, 0.6875, 0.2188, 0.7188, 0.1875, 0.7188, 0.1562, 0.5, 0.1875, 0.5, 0.1875, 0.5312, 0.1562, 0.5312, 0.1562, 0.5312, 0.1875, 0.5312, 0.1875, 0.5625, 0.1562, 0.5625, 0.1562, 0.5625, 0.1875, 0.5625, 0.1875, 0.5938, 0.1562, 0.5938, 0.1562, 0.5938, 0.1875, 0.5938, 0.1875, 0.625, 0.1562, 0.625, 0.1562, 0.625, 0.1875, 0.625, 0.1875, 0.6562, 0.1562, 0.6562, 0.1562, 0.6562, 0.1875, 0.6562, 0.1875, 0.6875, 0.1562, 0.6875, 0.1562, 0.6875, 0.1875, 0.6875, 0.1875, 0.7188, 0.1562, 0.7188, 0.125, 0.5, 0.1562, 0.5, 0.1562, 0.5312, 0.125, 0.5312, 0.125, 0.5312, 0.1562, 0.5312, 0.1562, 0.5625, 0.125, 0.5625, 0.125, 0.5625, 0.1562, 0.5625, 0.1562, 0.5938, 0.125, 0.5938, 0.125, 0.5938, 0.1562, 0.5938, 0.1562, 0.625, 0.125, 0.625, 0.125, 0.625, 0.1562, 0.625, 0.1562, 0.6562, 0.125, 0.6562, 0.125, 0.6562, 0.1562, 0.6562, 0.1562, 0.6875, 0.125, 0.6875, 0.125, 0.6875, 0.1562, 0.6875, 0.1562, 0.7188, 0.125, 0.7188, 0.375, 0.2812, 0.6239, 0.2812, 0.6239, 0.3125, 0.375, 0.3125, 0.375, 0.3125, 0.6239, 0.3125, 0.6239, 0.3438, 0.375, 0.3438, 0.375, 0.3438, 0.6239, 0.3438, 0.6239, 0.375, 0.375, 0.375, 0.375, 0.375, 0.6239, 0.375, 0.6239, 0.4062, 0.375, 0.4062, 0.375, 0.4062, 0.6239, 0.4062, 0.6239, 0.4375, 0.375, 0.4375, 0.375, 0.4375, 0.6239, 0.4375, 0.6239, 0.4688, 0.375, 0.4688, 0.375, 0.4688, 0.6239, 0.4688, 0.6239, 0.5, 0.375, 0.5, 0.375, 0.5625, 0.6239, 0.5625, 0.6239, 0.5938, 0.375, 0.5938, 0.375, 0.5938, 0.6239, 0.5938, 0.6239, 0.625, 0.375, 0.625, 0.375, 0.625, 0.6239, 0.625, 0.6239, 0.6562, 0.375, 0.6562, 0.375, 0.6562, 0.6239, 0.6562, 0.6239, 0.6875, 0.375, 0.6875, 0.375, 0.6875, 0.6239, 0.6875, 0.6239, 0.7188, 0.375, 0.7188, 0.375, 0.2188, 0.6239, 0.2188, 0.6239, 0.25, 0.375, 0.25, 0.375, 0.5312, 0.6239, 0.5312, 0.6239, 0.5625, 0.375, 0.5625, 0.375, 0.1875, 0.6239, 0.1875, 0.6239, 0.2188, 0.375, 0.2188, 0.375, 0.1562, 0.6239, 0.1562, 0.6239, 0.1875, 0.375, 0.1875, 0.375, 0.125, 0.6239, 0.125, 0.6239, 0.1562, 0.375, 0.1562, 0.375, 0.09375, 0.6239, 0.09375, 0.6239, 0.125, 0.375, 0.125, 0.375, 0.0625, 0.6239, 0.0625, 0.6239, 0.09375, 0.375, 0.09375, 0.3438, 0.5, 0.375, 0.5, 0.375, 0.5312, 0.3438, 0.5312, 0.3438, 0.5312, 0.375, 0.5312, 0.375, 0.5625, 0.3438, 0.5625, 0.3438, 0.5625, 0.375, 0.5625, 0.375, 0.5938, 0.3437, 0.5938, 0.3437, 0.5938, 0.375, 0.5938, 0.375, 0.625, 0.3437, 0.625, 0.3437, 0.625, 0.375, 0.625, 0.375, 0.6562, 0.3437, 0.6562, 0.3437, 0.6562, 0.375, 0.6562, 0.375, 0.6875, 0.3437, 0.6875, 0.3437, 0.6875, 0.375, 0.6875, 0.375, 0.7188, 0.3438, 0.7188, 0.375, 0.9688, 0.6239, 0.9688, 0.6239, 1.0, 0.375, 1.0, 0.8739, 0.5302, 0.8739, 0.5011, 0.8739, 0.5011, 0.8739, 0.5302, 0.6886, 0.6261, 0.6886, 0.6552, 0.6886, 0.6552, 0.6886, 0.6261, 0.7802, 0.5323, 0.7511, 0.5323, 0.7511, 0.5323, 0.7802, 0.5323, 0.6864, 0.6239, 0.6864, 0.5948, 0.6864, 0.5948, 0.6864, 0.6239, 0.7823, 0.7177, 0.8114, 0.7177, 0.8114, 0.7177, 0.7823, 0.7177, 0.6886, 0.5948, 0.6886, 0.6239, 0.6886, 0.6239, 0.6886, 0.5948, 0.8114, 0.7198, 0.7823, 0.7198, 0.7823, 0.7198, 0.8114, 0.7198, 0.6864, 0.5927, 0.6864, 0.5636, 0.6864, 0.5636, 0.6864, 0.5927, 0.7823, 0.6864, 0.8114, 0.6864, 0.8114, 0.6864, 0.7823, 0.6864, 0.6886, 0.5636, 0.6886, 0.5927, 0.6886, 0.5927, 0.6886, 0.5636, 0.8114, 0.6886, 0.7823, 0.6886, 0.7823, 0.6886, 0.8114, 0.6886, 0.6864, 0.5614, 0.6864, 0.5323, 0.6864, 0.5323, 0.6864, 0.5614, 0.7823, 0.6552, 0.8114, 0.6552, 0.8114, 0.6552, 0.7823, 0.6552, 0.6886, 0.5323, 0.6886, 0.5614, 0.6886, 0.5614, 0.6886, 0.5323, 0.8114, 0.6573, 0.7823, 0.6573, 0.7823, 0.6573, 0.8114, 0.6573, 0.6864, 0.5302, 0.6864, 0.5011, 0.6864, 0.5011, 0.6864, 0.5302, 0.7823, 0.6239, 0.8114, 0.6239, 0.8114, 0.6239, 0.7823, 0.6239, 0.6886, 0.5011, 0.6886, 0.5302, 0.6886, 0.5302, 0.6886, 0.5011, 0.8114, 0.6261, 0.7823, 0.6261, 0.7823, 0.6261, 0.8114, 0.6261, 0.6552, 0.7177, 0.6552, 0.6886, 0.6552, 0.6886, 0.6552, 0.7177, 0.7823, 0.5927, 0.8114, 0.5927, 0.8114, 0.5927, 0.7823, 0.5927, 0.6573, 0.6886, 0.6573, 0.7177, 0.6573, 0.7177, 0.6573, 0.6886, 0.8114, 0.5948, 0.7823, 0.5948, 0.7823, 0.5948, 0.8114, 0.5948, 0.6552, 0.6864, 0.6552, 0.6573, 0.6552, 0.6573, 0.6552, 0.6864, 0.7823, 0.5614, 0.8114, 0.5614, 0.8114, 0.5614, 0.7823, 0.5614, 0.6573, 0.6573, 0.6573, 0.6864, 0.6573, 0.6864, 0.6573, 0.6573, 0.8114, 0.5636, 0.7823, 0.5636, 0.7823, 0.5636, 0.8114, 0.5636, 0.6552, 0.6552, 0.6552, 0.6261, 0.6552, 0.6261, 0.6552, 0.6552, 0.7823, 0.5302, 0.8114, 0.5302, 0.8114, 0.5302, 0.7823, 0.5302, 0.6573, 0.6261, 0.6573, 0.6552, 0.6573, 0.6552, 0.6573, 0.6261, 0.8114, 0.5323, 0.7823, 0.5323, 0.7823, 0.5323, 0.8114, 0.5323, 0.6552, 0.6239, 0.6552, 0.5948, 0.6552, 0.5948, 0.6552, 0.6239, 0.8136, 0.7177, 0.8427, 0.7177, 0.8427, 0.7177, 0.8136, 0.7177, 0.6573, 0.5948, 0.6573, 0.6239, 0.6573, 0.6239, 0.6573, 0.5948, 0.8427, 0.7198, 0.8136, 0.7198, 0.8136, 0.7198, 0.8427, 0.7198, 0.6552, 0.5927, 0.6552, 0.5636, 0.6552, 0.5636, 0.6552, 0.5927, 0.8136, 0.6864, 0.8427, 0.6864, 0.8427, 0.6864, 0.8136, 0.6864, 0.6573, 0.5636, 0.6573, 0.5927, 0.6573, 0.5927, 0.6573, 0.5636, 0.8427, 0.6886, 0.8136, 0.6886, 0.8136, 0.6886, 0.8427, 0.6886, 0.6552, 0.5614, 0.6552, 0.5323, 0.6552, 0.5323, 0.6552, 0.5614, 0.8136, 0.6552, 0.8427, 0.6552, 0.8427, 0.6552, 0.8136, 0.6552, 0.6573, 0.5323, 0.6573, 0.5614, 0.6573, 0.5614, 0.6573, 0.5323, 0.8427, 0.6573, 0.8136, 0.6573, 0.8136, 0.6573, 0.8427, 0.6573, 0.6552, 0.5302, 0.6552, 0.5011, 0.6552, 0.5011, 0.6552, 0.5302, 0.8136, 0.6239, 0.8427, 0.6239, 0.8427, 0.6239, 0.8136, 0.6239, 0.8448, 0.7177, 0.8739, 0.7177, 0.8739, 0.7177, 0.8448, 0.7177, 0.6573, 0.5011, 0.6573, 0.5302, 0.6573, 0.5302, 0.6573, 0.5011, 0.8427, 0.6261, 0.8136, 0.6261, 0.8136, 0.6261, 0.8427, 0.6261, 0.8739, 0.7198, 0.8448, 0.7198, 0.8448, 0.7198, 0.8739, 0.7198, 0.6239, 0.7188, 0.6239, 0.6875, 0.6239, 0.6875, 0.6239, 0.7188, 0.8136, 0.5927, 0.8427, 0.5927, 0.8427, 0.5927, 0.8136, 0.5927, 0.8448, 0.6864, 0.8739, 0.6864, 0.8739, 0.6864, 0.8448, 0.6864, 0.6261, 0.6886, 0.6261, 0.7177, 0.6261, 0.7177, 0.6261, 0.6886, 0.8427, 0.5948, 0.8136, 0.5948, 0.8136, 0.5948, 0.8427, 0.5948, 0.8739, 0.6886, 0.8448, 0.6886, 0.8448, 0.6886, 0.8739, 0.6886, 0.6239, 0.6875, 0.6239, 0.6562, 0.6239, 0.6562, 0.6239, 0.6875, 0.8136, 0.5614, 0.8427, 0.5614, 0.8427, 0.5614, 0.8136, 0.5614, 0.8448, 0.6552, 0.8739, 0.6552, 0.8739, 0.6552, 0.8448, 0.6552, 0.6261, 0.6573, 0.6261, 0.6864, 0.6261, 0.6864, 0.6261, 0.6573, 0.8427, 0.5636, 0.8136, 0.5636, 0.8136, 0.5636, 0.8427, 0.5636, 0.8739, 0.6573, 0.8448, 0.6573, 0.8448, 0.6573, 0.8739, 0.6573, 0.6239, 0.6562, 0.6239, 0.625, 0.6239, 0.625, 0.6239, 0.6562, 0.8136, 0.5302, 0.8427, 0.5302, 0.8427, 0.5302, 0.8136, 0.5302, 0.8448, 0.6239, 0.8739, 0.6239, 0.8739, 0.6239, 0.8448, 0.6239, 0.6261, 0.6261, 0.6261, 0.6552, 0.6261, 0.6552, 0.6261, 0.6261, 0.8427, 0.5323, 0.8136, 0.5323, 0.8136, 0.5323, 0.8427, 0.5323, 0.8739, 0.6261, 0.8448, 0.6261, 0.8448, 0.6261, 0.8739, 0.6261, 0.6239, 0.625, 0.6239, 0.5938, 0.6239, 0.5938, 0.6239, 0.625, 0.8427, 0.7177, 0.8427, 0.6886, 0.8427, 0.6886, 0.8427, 0.7177, 0.8448, 0.5927, 0.8739, 0.5927, 0.8739, 0.5927, 0.8448, 0.5927, 0.6261, 0.5948, 0.6261, 0.6239, 0.6261, 0.6239, 0.6261, 0.5948, 0.8448, 0.6886, 0.8448, 0.7177, 0.8448, 0.7177, 0.8448, 0.6886, 0.8739, 0.5948, 0.8448, 0.5948, 0.8448, 0.5948, 0.8739, 0.5948, 0.6239, 0.5938, 0.6239, 0.5625, 0.6239, 0.5625, 0.6239, 0.5938, 0.8427, 0.6864, 0.8427, 0.6573, 0.8427, 0.6573, 0.8427, 0.6864, 0.8448, 0.5614, 0.8739, 0.5614, 0.8739, 0.5614, 0.8448, 0.5614, 0.6261, 0.5636, 0.6261, 0.5927, 0.6261, 0.5927, 0.6261, 0.5636, 0.8448, 0.6573, 0.8448, 0.6864, 0.8448, 0.6864, 0.8448, 0.6573, 0.8739, 0.5636, 0.8448, 0.5636, 0.8448, 0.5636, 0.8739, 0.5636, 0.6239, 0.5625, 0.6239, 0.5312, 0.6239, 0.5312, 0.6239, 0.5625, 0.8427, 0.6552, 0.8427, 0.6261, 0.8427, 0.6261, 0.8427, 0.6552, 0.8448, 0.5302, 0.8739, 0.5302, 0.8739, 0.5302, 0.8448, 0.5302, 0.6261, 0.5323, 0.6261, 0.5614, 0.6261, 0.5614, 0.6261, 0.5323, 0.8448, 0.6261, 0.8448, 0.6552, 0.8448, 0.6552, 0.8448, 0.6261, 0.8739, 0.5323, 0.8448, 0.5323, 0.8448, 0.5323, 0.8739, 0.5323, 0.6239, 0.5312, 0.6239, 0.5, 0.6239, 0.5, 0.6239, 0.5312, 0.8427, 0.6239, 0.8427, 0.5948, 0.8427, 0.5948, 0.8427, 0.6239, 0.6261, 0.7177, 0.6552, 0.7177, 0.6552, 0.7177, 0.6261, 0.7177, 0.6261, 0.5011, 0.6261, 0.5302, 0.6261, 0.5302, 0.6261, 0.5011, 0.8448, 0.5948, 0.8448, 0.6239, 0.8448, 0.6239, 0.8448, 0.5948, 0.6552, 0.7198, 0.6261, 0.7198, 0.6261, 0.7198, 0.6552, 0.7198, 0.6239, 0.2188, 0.6239, 0.1875, 0.6239, 0.1875, 0.6239, 0.2188, 0.8427, 0.5927, 0.8427, 0.5636, 0.8427, 0.5636, 0.8427, 0.5927, 0.6261, 0.6864, 0.6552, 0.6864, 0.6552, 0.6864, 0.6261, 0.6864, 0.8739, 0.5614, 0.8739, 0.5323, 0.8739, 0.5323, 0.8739, 0.5614, 0.8448, 0.5636, 0.8448, 0.5927, 0.8448, 0.5927, 0.8448, 0.5636, 0.6552, 0.6886, 0.6261, 0.6886, 0.6261, 0.6886, 0.6552, 0.6886, 0.6239, 0.1875, 0.6239, 0.1562, 0.6239, 0.1562, 0.6239, 0.1875, 0.8427, 0.5614, 0.8427, 0.5323, 0.8427, 0.5323, 0.8427, 0.5614, 0.6261, 0.6552, 0.6552, 0.6552, 0.6552, 0.6552, 0.6261, 0.6552, 0.8739, 0.5927, 0.8739, 0.5636, 0.8739, 0.5636, 0.8739, 0.5927, 0.8448, 0.5323, 0.8448, 0.5614, 0.8448, 0.5614, 0.8448, 0.5323, 0.6552, 0.6573, 0.6261, 0.6573, 0.6261, 0.6573, 0.6552, 0.6573, 0.6239, 0.1562, 0.6239, 0.125, 0.6239, 0.125, 0.6239, 0.1562, 0.8427, 0.5302, 0.8427, 0.5011, 0.8427, 0.5011, 0.8427, 0.5302, 0.6261, 0.6239, 0.6552, 0.6239, 0.6552, 0.6239, 0.6261, 0.6239, 0.8739, 0.6239, 0.8739, 0.5948, 0.8739, 0.5948, 0.8739, 0.6239, 0.8448, 0.5011, 0.8448, 0.5302, 0.8448, 0.5302, 0.8448, 0.5011, 0.6552, 0.6261, 0.6261, 0.6261, 0.6261, 0.6261, 0.6552, 0.6261, 0.6239, 0.125, 0.6239, 0.09375, 0.6239, 0.09375, 0.6239, 0.125, 0.8114, 0.7177, 0.8114, 0.6886, 0.8114, 0.6886, 0.8114, 0.7177, 0.6261, 0.5927, 0.6552, 0.5927, 0.6552, 0.5927, 0.6261, 0.5927, 0.8739, 0.6552, 0.8739, 0.6261, 0.8739, 0.6261, 0.8739, 0.6552, 0.8136, 0.6886, 0.8136, 0.7177, 0.8136, 0.7177, 0.8136, 0.6886, 0.6552, 0.5948, 0.6261, 0.5948, 0.6261, 0.5948, 0.6552, 0.5948, 0.6239, 0.09375, 0.6239, 0.0625, 0.6239, 0.0625, 0.6239, 0.09375, 0.8114, 0.6864, 0.8114, 0.6573, 0.8114, 0.6573, 0.8114, 0.6864, 0.6261, 0.5614, 0.6552, 0.5614, 0.6552, 0.5614, 0.6261, 0.5614, 0.8739, 0.6864, 0.8739, 0.6573, 0.8739, 0.6573, 0.8739, 0.6864, 0.8136, 0.6573, 0.8136, 0.6864, 0.8136, 0.6864, 0.8136, 0.6573, 0.6552, 0.5636, 0.6261, 0.5636, 0.6261, 0.5636, 0.6552, 0.5636, 0.6239, 0.0625, 0.6239, 0.03125, 0.6239, 0.03125, 0.6239, 0.0625, 0.8114, 0.6552, 0.8114, 0.6261, 0.8114, 0.6261, 0.8114, 0.6552, 0.6261, 0.5302, 0.6552, 0.5302, 0.6552, 0.5302, 0.6261, 0.5302, 0.8739, 0.7177, 0.8739, 0.6886, 0.8739, 0.6886, 0.8739, 0.7177, 0.8136, 0.6261, 0.8136, 0.6552, 0.8136, 0.6552, 0.8136, 0.6261, 0.6552, 0.5323, 0.6261, 0.5323, 0.6261, 0.5323, 0.6552, 0.5323, 0.6239, 0.03125, 0.6239, 0.0, 0.6239, 0.0, 0.6239, 0.03125, 0.8114, 0.6239, 0.8114, 0.5948, 0.8114, 0.5948, 0.8114, 0.6239, 0.6573, 0.7177, 0.6864, 0.7177, 0.6864, 0.7177, 0.6573, 0.7177, 0.8739, 0.7489, 0.8739, 0.7198, 0.8739, 0.7198, 0.8739, 0.7489, 0.8136, 0.5948, 0.8136, 0.6239, 0.8136, 0.6239, 0.8136, 0.5948, 0.6864, 0.7198, 0.6573, 0.7198, 0.6573, 0.7198, 0.6864, 0.7198, 0.8427, 0.7489, 0.8427, 0.7198, 0.8427, 0.7198, 0.8427, 0.7489, 0.8114, 0.5927, 0.8114, 0.5636, 0.8114, 0.5636, 0.8114, 0.5927, 0.6573, 0.6864, 0.6864, 0.6864, 0.6864, 0.6864, 0.6573, 0.6864, 0.8448, 0.7198, 0.8448, 0.7489, 0.8448, 0.7489, 0.8448, 0.7198, 0.8136, 0.5636, 0.8136, 0.5927, 0.8136, 0.5927, 0.8136, 0.5636, 0.6864, 0.6886, 0.6573, 0.6886, 0.6573, 0.6886, 0.6864, 0.6886, 0.8114, 0.7489, 0.8114, 0.7198, 0.8114, 0.7198, 0.8114, 0.7489, 0.8114, 0.5614, 0.8114, 0.5323, 0.8114, 0.5323, 0.8114, 0.5614, 0.6573, 0.6552, 0.6864, 0.6552, 0.6864, 0.6552, 0.6573, 0.6552, 0.8136, 0.7198, 0.8136, 0.7489, 0.8136, 0.7489, 0.8136, 0.7198, 0.8136, 0.5323, 0.8136, 0.5614, 0.8136, 0.5614, 0.8136, 0.5323, 0.6864, 0.6573, 0.6573, 0.6573, 0.6573, 0.6573, 0.6864, 0.6573, 0.7802, 0.7489, 0.7802, 0.7198, 0.7802, 0.7198, 0.7802, 0.7489, 0.8114, 0.5302, 0.8114, 0.5011, 0.8114, 0.5011, 0.8114, 0.5302, 0.6573, 0.6239, 0.6864, 0.6239, 0.6864, 0.6239, 0.6573, 0.6239, 0.7823, 0.7198, 0.7823, 0.7489, 0.7823, 0.7489, 0.7823, 0.7198, 0.8136, 0.5011, 0.8136, 0.5302, 0.8136, 0.5302, 0.8136, 0.5011, 0.6864, 0.6261, 0.6573, 0.6261, 0.6573, 0.6261, 0.6864, 0.6261, 0.7489, 0.7489, 0.7489, 0.7198, 0.7489, 0.7198, 0.7489, 0.7489, 0.7802, 0.7177, 0.7802, 0.6886, 0.7802, 0.6886, 0.7802, 0.7177, 0.6573, 0.5927, 0.6864, 0.5927, 0.6864, 0.5927, 0.6573, 0.5927, 0.7511, 0.7198, 0.7511, 0.7489, 0.7511, 0.7489, 0.7511, 0.7198, 0.7823, 0.6886, 0.7823, 0.7177, 0.7823, 0.7177, 0.7823, 0.6886, 0.6864, 0.5948, 0.6573, 0.5948, 0.6573, 0.5948, 0.6864, 0.5948, 0.7177, 0.7489, 0.7177, 0.7198, 0.7177, 0.7198, 0.7177, 0.7489, 0.7802, 0.6864, 0.7802, 0.6573, 0.7802, 0.6573, 0.7802, 0.6864, 0.6573, 0.5614, 0.6864, 0.5614, 0.6864, 0.5614, 0.6573, 0.5614, 0.7198, 0.7198, 0.7198, 0.7489, 0.7198, 0.7489, 0.7198, 0.7198, 0.7823, 0.6573, 0.7823, 0.6864, 0.7823, 0.6864, 0.7823, 0.6573, 0.6864, 0.5636, 0.6573, 0.5636, 0.6573, 0.5636, 0.6864, 0.5636, 0.6864, 0.7489, 0.6864, 0.7198, 0.6864, 0.7198, 0.6864, 0.7489, 0.7802, 0.6552, 0.7802, 0.6261, 0.7802, 0.6261, 0.7802, 0.6552, 0.6573, 0.5302, 0.6864, 0.5302, 0.6864, 0.5302, 0.6573, 0.5302, 0.6886, 0.7198, 0.6886, 0.7489, 0.6886, 0.7489, 0.6886, 0.7198, 0.7823, 0.6261, 0.7823, 0.6552, 0.7823, 0.6552, 0.7823, 0.6261, 0.6864, 0.5323, 0.6573, 0.5323, 0.6573, 0.5323, 0.6864, 0.5323, 0.6552, 0.7489, 0.6552, 0.7198, 0.6552, 0.7198, 0.6552, 0.7489, 0.7802, 0.6239, 0.7802, 0.5948, 0.7802, 0.5948, 0.7802, 0.6239, 0.6886, 0.7177, 0.7177, 0.7177, 0.7177, 0.7177, 0.6886, 0.7177, 0.6573, 0.7198, 0.6573, 0.7489, 0.6573, 0.7489, 0.6573, 0.7198, 0.7823, 0.5948, 0.7823, 0.6239, 0.7823, 0.6239, 0.7823, 0.5948, 0.7177, 0.7198, 0.6886, 0.7198, 0.6886, 0.7198, 0.7177, 0.7198, 0.6239, 0.9688, 0.6239, 0.9375, 0.6239, 0.9375, 0.6239, 0.9688, 0.7802, 0.5927, 0.7802, 0.5636, 0.7802, 0.5636, 0.7802, 0.5927, 0.6886, 0.6864, 0.7177, 0.6864, 0.7177, 0.6864, 0.6886, 0.6864, 0.8136, 0.7489, 0.8427, 0.7489, 0.8427, 0.7489, 0.8136, 0.7489, 0.7823, 0.5636, 0.7823, 0.5927, 0.7823, 0.5927, 0.7823, 0.5636, 0.7177, 0.6886, 0.6886, 0.6886, 0.6886, 0.6886, 0.7177, 0.6886, 0.6239, 0.9375, 0.6239, 0.9062, 0.6239, 0.9062, 0.6239, 0.9375, 0.7802, 0.5614, 0.7802, 0.5323, 0.7802, 0.5323, 0.7802, 0.5614, 0.6886, 0.6552, 0.7177, 0.6552, 0.7177, 0.6552, 0.6886, 0.6552, 0.7823, 0.7489, 0.8114, 0.7489, 0.8114, 0.7489, 0.7823, 0.7489, 0.7823, 0.5323, 0.7823, 0.5614, 0.7823, 0.5614, 0.7823, 0.5323, 0.7177, 0.6573, 0.6886, 0.6573, 0.6886, 0.6573, 0.7177, 0.6573, 0.6239, 0.9062, 0.6239, 0.875, 0.6239, 0.875, 0.6239, 0.9062, 0.7802, 0.5302, 0.7802, 0.5011, 0.7802, 0.5011, 0.7802, 0.5302, 0.6886, 0.6239, 0.7177, 0.6239, 0.7177, 0.6239, 0.6886, 0.6239, 0.7511, 0.7489, 0.7802, 0.7489, 0.7802, 0.7489, 0.7511, 0.7489, 0.7823, 0.5011, 0.7823, 0.5302, 0.7823, 0.5302, 0.7823, 0.5011, 0.7177, 0.6261, 0.6886, 0.6261, 0.6886, 0.6261, 0.7177, 0.6261, 0.6239, 0.875, 0.6239, 0.8438, 0.6239, 0.8438, 0.6239, 0.875, 0.7489, 0.7177, 0.7489, 0.6886, 0.7489, 0.6886, 0.7489, 0.7177, 0.6886, 0.5927, 0.7177, 0.5927, 0.7177, 0.5927, 0.6886, 0.5927, 0.7198, 0.7489, 0.7489, 0.7489, 0.7489, 0.7489, 0.7198, 0.7489, 0.7511, 0.6886, 0.7511, 0.7177, 0.7511, 0.7177, 0.7511, 0.6886, 0.7177, 0.5948, 0.6886, 0.5948, 0.6886, 0.5948, 0.7177, 0.5948, 0.6239, 0.8438, 0.6239, 0.8125, 0.6239, 0.8125, 0.6239, 0.8438, 0.7489, 0.6864, 0.7489, 0.6573, 0.7489, 0.6573, 0.7489, 0.6864, 0.6886, 0.5614, 0.7177, 0.5614, 0.7177, 0.5614, 0.6886, 0.5614, 0.6886, 0.7489, 0.7177, 0.7489, 0.7177, 0.7489, 0.6886, 0.7489, 0.7511, 0.6573, 0.7511, 0.6864, 0.7511, 0.6864, 0.7511, 0.6573, 0.7177, 0.5636, 0.6886, 0.5636, 0.6886, 0.5636, 0.7177, 0.5636, 0.6239, 0.8125, 0.6239, 0.7812, 0.6239, 0.7812, 0.6239, 0.8125, 0.7489, 0.6552, 0.7489, 0.6261, 0.7489, 0.6261, 0.7489, 0.6552, 0.6886, 0.5302, 0.7177, 0.5302, 0.7177, 0.5302, 0.6886, 0.5302, 0.6573, 0.7489, 0.6864, 0.7489, 0.6864, 0.7489, 0.6573, 0.7489, 0.7511, 0.6261, 0.7511, 0.6552, 0.7511, 0.6552, 0.7511, 0.6261, 0.7177, 0.5323, 0.6886, 0.5323, 0.6886, 0.5323, 0.7177, 0.5323, 0.6239, 0.7812, 0.6239, 0.75, 0.6239, 0.75, 0.6239, 0.7812, 0.7489, 0.6239, 0.7489, 0.5948, 0.7489, 0.5948, 0.7489, 0.6239, 0.7198, 0.7177, 0.7489, 0.7177, 0.7489, 0.7177, 0.7198, 0.7177, 0.6261, 0.7489, 0.6552, 0.7489, 0.6552, 0.7489, 0.6261, 0.7489, 0.7511, 0.5948, 0.7511, 0.6239, 0.7511, 0.6239, 0.7511, 0.5948, 0.7489, 0.7198, 0.7198, 0.7198, 0.7198, 0.7198, 0.7489, 0.7198, 0.6239, 0.4688, 0.6239, 0.4375, 0.6239, 0.4375, 0.6239, 0.4688, 0.7489, 0.5927, 0.7489, 0.5636, 0.7489, 0.5636, 0.7489, 0.5927, 0.7198, 0.6864, 0.7489, 0.6864, 0.7489, 0.6864, 0.7198, 0.6864, 0.6864, 0.5011, 0.6573, 0.5011, 0.6573, 0.5011, 0.6864, 0.5011, 0.375, 0.0, 0.6239, 0.0, 0.6239, 0.03125, 0.375, 0.03125, 0.8448, 0.5011, 0.8438, 0.5011, 0.8438, 0.5, 0.8136, 0.5011, 0.8125, 0.5011, 0.8125, 0.5, 0.7823, 0.5011, 0.7812, 0.5011, 0.7812, 0.5, 0.7511, 0.5011, 0.75, 0.5011, 0.75, 0.5, 0.7198, 0.5011, 0.7188, 0.5011, 0.7188, 0.5, 0.6886, 0.5011, 0.6875, 0.5011, 0.6875, 0.5, 0.6552, 0.5011, 0.6562, 0.5, 0.6562, 0.5011, 0.6552, 0.7489, 0.6562, 0.7489, 0.6562, 0.75, 0.6864, 0.7489, 0.6875, 0.7489, 0.6875, 0.75, 0.7177, 0.7489, 0.7188, 0.7489, 0.7188, 0.75, 0.7489, 0.7489, 0.75, 0.7489, 0.75, 0.75, 0.7802, 0.7489, 0.7812, 0.7489, 0.7812, 0.75, 0.8114, 0.7489, 0.8125, 0.7489, 0.8125, 0.75, 0.8438, 0.75, 0.8427, 0.75, 0.8438, 0.7489, 0.8739, 0.7198, 0.8739, 0.7188, 0.875, 0.7188, 0.8739, 0.6886, 0.8739, 0.6875, 0.875, 0.6875, 0.8739, 0.6573, 0.8739, 0.6562, 0.875, 0.6562, 0.8739, 0.6261, 0.8739, 0.625, 0.875, 0.625, 0.8739, 0.5948, 0.8739, 0.5938, 0.875, 0.5938, 0.8739, 0.5636, 0.8739, 0.5625, 0.875, 0.5625, 0.875, 0.5312, 0.875, 0.5323, 0.8739, 0.5312, 0.6261, 0.5302, 0.6261, 0.5323, 0.6239, 0.5312, 0.6261, 0.5614, 0.6261, 0.5636, 0.6239, 0.5625, 0.6261, 0.5927, 0.6261, 0.5948, 0.6239, 0.5938, 0.6261, 0.6239, 0.6261, 0.6261, 0.6239, 0.625, 0.6261, 0.6552, 0.6261, 0.6573, 0.6239, 0.6562, 0.6261, 0.6864, 0.6261, 0.6886, 0.6239, 0.6875, 0.6239, 0.7188, 0.6261, 0.7177, 0.6261, 0.7198, 0.6552, 0.5302, 0.6573, 0.5302, 0.6573, 0.5323, 0.6552, 0.5323, 0.6552, 0.5614, 0.6573, 0.5614, 0.6573, 0.5636, 0.6552, 0.5636, 0.6552, 0.5927, 0.6573, 0.5927, 0.6573, 0.5948, 0.6552, 0.5948, 0.6552, 0.6239, 0.6573, 0.6239, 0.6573, 0.6261, 0.6552, 0.6261, 0.6552, 0.6552, 0.6573, 0.6552, 0.6573, 0.6573, 0.6552, 0.6573, 0.6552, 0.6864, 0.6573, 0.6864, 0.6573, 0.6886, 0.6552, 0.6886, 0.6552, 0.7198, 0.6552, 0.7177, 0.6573, 0.7177, 0.6573, 0.7198, 0.6864, 0.5302, 0.6886, 0.5302, 0.6886, 0.5323, 0.6864, 0.5323, 0.6864, 0.5614, 0.6886, 0.5614, 0.6886, 0.5636, 0.6864, 0.5636, 0.6864, 0.5927, 0.6886, 0.5927, 0.6886, 0.5948, 0.6864, 0.5948, 0.6864, 0.6239, 0.6886, 0.6239, 0.6886, 0.6261, 0.6864, 0.6261, 0.6864, 0.6552, 0.6886, 0.6552, 0.6886, 0.6573, 0.6864, 0.6573, 0.6864, 0.6864, 0.6886, 0.6864, 0.6886, 0.6886, 0.6864, 0.6886, 0.6864, 0.7198, 0.6864, 0.7177, 0.6886, 0.7177, 0.6886, 0.7198, 0.7177, 0.5302, 0.7198, 0.5302, 0.7198, 0.5323, 0.7177, 0.5323, 0.7177, 0.5614, 0.7198, 0.5614, 0.7198, 0.5636, 0.7177, 0.5636, 0.7177, 0.5927, 0.7198, 0.5927, 0.7198, 0.5948, 0.7177, 0.5948, 0.7177, 0.6239, 0.7198, 0.6239, 0.7198, 0.6261, 0.7177, 0.6261, 0.7177, 0.6552, 0.7198, 0.6552, 0.7198, 0.6573, 0.7177, 0.6573, 0.7177, 0.6864, 0.7198, 0.6864, 0.7198, 0.6886, 0.7177, 0.6886, 0.7177, 0.7198, 0.7177, 0.7177, 0.7198, 0.7177, 0.7198, 0.7198, 0.7489, 0.5302, 0.7511, 0.5302, 0.7511, 0.5323, 0.7489, 0.5323, 0.7489, 0.5614, 0.7511, 0.5614, 0.7511, 0.5636, 0.7489, 0.5636, 0.7489, 0.5927, 0.7511, 0.5927, 0.7511, 0.5948, 0.7489, 0.5948, 0.7489, 0.6239, 0.7511, 0.6239, 0.7511, 0.6261, 0.7489, 0.6261, 0.7489, 0.6552, 0.7511, 0.6552, 0.7511, 0.6573, 0.7489, 0.6573, 0.7489, 0.6864, 0.7511, 0.6864, 0.7511, 0.6886, 0.7489, 0.6886, 0.7489, 0.7198, 0.7489, 0.7177, 0.7511, 0.7177, 0.7511, 0.7198, 0.7802, 0.5302, 0.7823, 0.5302, 0.7823, 0.5323, 0.7802, 0.5323, 0.7802, 0.5614, 0.7823, 0.5614, 0.7823, 0.5636, 0.7802, 0.5636, 0.7802, 0.5927, 0.7823, 0.5927, 0.7823, 0.5948, 0.7802, 0.5948, 0.7802, 0.6239, 0.7823, 0.6239, 0.7823, 0.6261, 0.7802, 0.6261, 0.7802, 0.6552, 0.7823, 0.6552, 0.7823, 0.6573, 0.7802, 0.6573, 0.7802, 0.6864, 0.7823, 0.6864, 0.7823, 0.6886, 0.7802, 0.6886, 0.7802, 0.7198, 0.7802, 0.7177, 0.7823, 0.7177, 0.7823, 0.7198, 0.8114, 0.5302, 0.8136, 0.5302, 0.8136, 0.5323, 0.8114, 0.5323, 0.8114, 0.5614, 0.8136, 0.5614, 0.8136, 0.5636, 0.8114, 0.5636, 0.8114, 0.5927, 0.8136, 0.5927, 0.8136, 0.5948, 0.8114, 0.5948, 0.8114, 0.6239, 0.8136, 0.6239, 0.8136, 0.6261, 0.8114, 0.6261, 0.8114, 0.6552, 0.8136, 0.6552, 0.8136, 0.6573, 0.8114, 0.6573, 0.8114, 0.6864, 0.8136, 0.6864, 0.8136, 0.6886, 0.8114, 0.6886, 0.8114, 0.7198, 0.8114, 0.7177, 0.8136, 0.7177, 0.8136, 0.7198, 0.8448, 0.5302, 0.8448, 0.5323, 0.8427, 0.5323, 0.8427, 0.5302, 0.8448, 0.5614, 0.8448, 0.5636, 0.8427, 0.5636, 0.8427, 0.5614, 0.8448, 0.5927, 0.8448, 0.5948, 0.8427, 0.5948, 0.8427, 0.5927, 0.8448, 0.6239, 0.8448, 0.6261, 0.8427, 0.6261, 0.8427, 0.6239, 0.8448, 0.6552, 0.8448, 0.6573, 0.8427, 0.6573, 0.8427, 0.6552, 0.8448, 0.6864, 0.8448, 0.6886, 0.8427, 0.6886, 0.8427, 0.6864, 0.8448, 0.7198, 0.8427, 0.7198, 0.8427, 0.7177, 0.8448, 0.7177, 0.8739, 0.5302, 0.8739, 0.5011, 0.875, 0.5, 0.875, 0.5312, 0.6552, 0.5011, 0.6261, 0.5011, 0.625, 0.5, 0.6562, 0.5, 0.6261, 0.7198, 0.6261, 0.7489, 0.6239, 0.75, 0.6239, 0.7188, 0.8448, 0.7489, 0.8739, 0.7489, 0.875, 0.75, 0.8438, 0.75, 0.8739, 0.5011, 0.8448, 0.5011, 0.8438, 0.5, 0.875, 0.5, 0.8427, 0.5011, 0.8136, 0.5011, 0.8125, 0.5, 0.8438, 0.5, 0.8114, 0.5011, 0.7823, 0.5011, 0.7812, 0.5, 0.8125, 0.5, 0.7802, 0.5011, 0.7511, 0.5011, 0.75, 0.5, 0.7812, 0.5, 0.7489, 0.5011, 0.7198, 0.5011, 0.7188, 0.5, 0.75, 0.5, 0.7177, 0.5011, 0.6886, 0.5011, 0.6875, 0.5, 0.7188, 0.5, 0.6864, 0.5011, 0.6573, 0.5011, 0.6562, 0.5, 0.6875, 0.5, 0.6261, 0.7489, 0.6552, 0.7489, 0.6562, 0.75, 0.625, 0.75, 0.6573, 0.7489, 0.6864, 0.7489, 0.6875, 0.75, 0.6562, 0.75, 0.6886, 0.7489, 0.7177, 0.7489, 0.7188, 0.75, 0.6875, 0.75, 0.7198, 0.7489, 0.7489, 0.7489, 0.75, 0.75, 0.7188, 0.75, 0.7511, 0.7489, 0.7802, 0.7489, 0.7812, 0.75, 0.75, 0.75, 0.7823, 0.7489, 0.8114, 0.7489, 0.8125, 0.75, 0.7812, 0.75, 0.8136, 0.7489, 0.8427, 0.7489, 0.8438, 0.75, 0.8125, 0.75, 0.6573, 0.7198, 0.6573, 0.7489, 0.6552, 0.7489, 0.6552, 0.7198, 0.6886, 0.7198, 0.6886, 0.7489, 0.6864, 0.7489, 0.6864, 0.7198, 0.7198, 0.7198, 0.7198, 0.7489, 0.7177, 0.7489, 0.7177, 0.7198, 0.7511, 0.7198, 0.7511, 0.7489, 0.7489, 0.7489, 0.7489, 0.7198, 0.7823, 0.7198, 0.7823, 0.7489, 0.7802, 0.7489, 0.7802, 0.7198, 0.8136, 0.7198, 0.8136, 0.7489, 0.8114, 0.7489, 0.8114, 0.7198, 0.8448, 0.7198, 0.8448, 0.7489, 0.8427, 0.7489, 0.8427, 0.7198, 0.8739, 0.7489, 0.8739, 0.7198, 0.875, 0.7188, 0.875, 0.75, 0.8739, 0.7177, 0.8739, 0.6886, 0.875, 0.6875, 0.875, 0.7188, 0.8739, 0.6864, 0.8739, 0.6573, 0.875, 0.6562, 0.875, 0.6875, 0.8739, 0.6552, 0.8739, 0.6261, 0.875, 0.625, 0.875, 0.6562, 0.8739, 0.6239, 0.8739, 0.5948, 0.875, 0.5938, 0.875, 0.625, 0.8739, 0.5927, 0.8739, 0.5636, 0.875, 0.5625, 0.875, 0.5938, 0.8739, 0.5614, 0.8739, 0.5323, 0.875, 0.5312, 0.875, 0.5625, 0.6261, 0.5011, 0.6261, 0.5302, 0.6239, 0.5312, 0.6239, 0.5, 0.6261, 0.5323, 0.6261, 0.5614, 0.6239, 0.5625, 0.6239, 0.5312, 0.6261, 0.5636, 0.6261, 0.5927, 0.6239, 0.5938, 0.6239, 0.5625, 0.6261, 0.5948, 0.6261, 0.6239, 0.6239, 0.625, 0.6239, 0.5938, 0.6261, 0.6261, 0.6261, 0.6552, 0.6239, 0.6562, 0.6239, 0.625, 0.6261, 0.6573, 0.6261, 0.6864, 0.6239, 0.6875, 0.6239, 0.6562, 0.6261, 0.6886, 0.6261, 0.7177, 0.6239, 0.7188, 0.6239, 0.6875, 0.6573, 0.5011, 0.6573, 0.5302, 0.6552, 0.5302, 0.6552, 0.5011, 0.6573, 0.5323, 0.6573, 0.5614, 0.6552, 0.5614, 0.6552, 0.5323, 0.6573, 0.5636, 0.6573, 0.5927, 0.6552, 0.5927, 0.6552, 0.5636, 0.6573, 0.5948, 0.6573, 0.6239, 0.6552, 0.6239, 0.6552, 0.5948, 0.6573, 0.6261, 0.6573, 0.6552, 0.6552, 0.6552, 0.6552, 0.6261, 0.6573, 0.6573, 0.6573, 0.6864, 0.6552, 0.6864, 0.6552, 0.6573, 0.6573, 0.6886, 0.6573, 0.7177, 0.6552, 0.7177, 0.6552, 0.6886, 0.6886, 0.5011, 0.6886, 0.5302, 0.6864, 0.5302, 0.6864, 0.5011, 0.6886, 0.5323, 0.6886, 0.5614, 0.6864, 0.5614, 0.6864, 0.5323, 0.6886, 0.5636, 0.6886, 0.5927, 0.6864, 0.5927, 0.6864, 0.5636, 0.6886, 0.5948, 0.6886, 0.6239, 0.6864, 0.6239, 0.6864, 0.5948, 0.6886, 0.6261, 0.6886, 0.6552, 0.6864, 0.6552, 0.6864, 0.6261, 0.6886, 0.6573, 0.6886, 0.6864, 0.6864, 0.6864, 0.6864, 0.6573, 0.6886, 0.6886, 0.6886, 0.7177, 0.6864, 0.7177, 0.6864, 0.6886, 0.7198, 0.5011, 0.7198, 0.5302, 0.7177, 0.5302, 0.7177, 0.5011, 0.7198, 0.5323, 0.7198, 0.5614, 0.7177, 0.5614, 0.7177, 0.5323, 0.7198, 0.5636, 0.7198, 0.5927, 0.7177, 0.5927, 0.7177, 0.5636, 0.7198, 0.5948, 0.7198, 0.6239, 0.7177, 0.6239, 0.7177, 0.5948, 0.7198, 0.6261, 0.7198, 0.6552, 0.7177, 0.6552, 0.7177, 0.6261, 0.7198, 0.6573, 0.7198, 0.6864, 0.7177, 0.6864, 0.7177, 0.6573, 0.7198, 0.6886, 0.7198, 0.7177, 0.7177, 0.7177, 0.7177, 0.6886, 0.7511, 0.5011, 0.7511, 0.5302, 0.7489, 0.5302, 0.7489, 0.5011, 0.7511, 0.5323, 0.7511, 0.5614, 0.7489, 0.5614, 0.7489, 0.5323, 0.7511, 0.5636, 0.7511, 0.5927, 0.7489, 0.5927, 0.7489, 0.5636, 0.7511, 0.5948, 0.7511, 0.6239, 0.7489, 0.6239, 0.7489, 0.5948, 0.7511, 0.6261, 0.7511, 0.6552, 0.7489, 0.6552, 0.7489, 0.6261, 0.7511, 0.6573, 0.7511, 0.6864, 0.7489, 0.6864, 0.7489, 0.6573, 0.7511, 0.6886, 0.7511, 0.7177, 0.7489, 0.7177, 0.7489, 0.6886, 0.7823, 0.5011, 0.7823, 0.5302, 0.7802, 0.5302, 0.7802, 0.5011, 0.7823, 0.5323, 0.7823, 0.5614, 0.7802, 0.5614, 0.7802, 0.5323, 0.7823, 0.5636, 0.7823, 0.5927, 0.7802, 0.5927, 0.7802, 0.5636, 0.7823, 0.5948, 0.7823, 0.6239, 0.7802, 0.6239, 0.7802, 0.5948, 0.7823, 0.6261, 0.7823, 0.6552, 0.7802, 0.6552, 0.7802, 0.6261, 0.7823, 0.6573, 0.7823, 0.6864, 0.7802, 0.6864, 0.7802, 0.6573, 0.7823, 0.6886, 0.7823, 0.7177, 0.7802, 0.7177, 0.7802, 0.6886, 0.8136, 0.5011, 0.8136, 0.5302, 0.8114, 0.5302, 0.8114, 0.5011, 0.8136, 0.5323, 0.8136, 0.5614, 0.8114, 0.5614, 0.8114, 0.5323, 0.8136, 0.5636, 0.8136, 0.5927, 0.8114, 0.5927, 0.8114, 0.5636, 0.8136, 0.5948, 0.8136, 0.6239, 0.8114, 0.6239, 0.8114, 0.5948, 0.8136, 0.6261, 0.8136, 0.6552, 0.8114, 0.6552, 0.8114, 0.6261, 0.8136, 0.6573, 0.8136, 0.6864, 0.8114, 0.6864, 0.8114, 0.6573, 0.8136, 0.6886, 0.8136, 0.7177, 0.8114, 0.7177, 0.8114, 0.6886, 0.8448, 0.5011, 0.8448, 0.5302, 0.8427, 0.5302, 0.8427, 0.5011, 0.8448, 0.5323, 0.8448, 0.5614, 0.8427, 0.5614, 0.8427, 0.5323, 0.8448, 0.5636, 0.8448, 0.5927, 0.8427, 0.5927, 0.8427, 0.5636, 0.8448, 0.5948, 0.8448, 0.6239, 0.8427, 0.6239, 0.8427, 0.5948, 0.8448, 0.6261, 0.8448, 0.6552, 0.8427, 0.6552, 0.8427, 0.6261, 0.8448, 0.6573, 0.8448, 0.6864, 0.8427, 0.6864, 0.8427, 0.6573, 0.8448, 0.6886, 0.8448, 0.7177, 0.8427, 0.7177, 0.8427, 0.6886, 0.8427, 0.5323, 0.8136, 0.5323, 0.8136, 0.5302, 0.8427, 0.5302, 0.8427, 0.5636, 0.8136, 0.5636, 0.8136, 0.5614, 0.8427, 0.5614, 0.8427, 0.5948, 0.8136, 0.5948, 0.8136, 0.5927, 0.8427, 0.5927, 0.8427, 0.6261, 0.8136, 0.6261, 0.8136, 0.6239, 0.8427, 0.6239, 0.8427, 0.6573, 0.8136, 0.6573, 0.8136, 0.6552, 0.8427, 0.6552, 0.8427, 0.6886, 0.8136, 0.6886, 0.8136, 0.6864, 0.8427, 0.6864, 0.8427, 0.7198, 0.8136, 0.7198, 0.8136, 0.7177, 0.8427, 0.7177, 0.8114, 0.5323, 0.7823, 0.5323, 0.7823, 0.5302, 0.8114, 0.5302, 0.8114, 0.5636, 0.7823, 0.5636, 0.7823, 0.5614, 0.8114, 0.5614, 0.8114, 0.5948, 0.7823, 0.5948, 0.7823, 0.5927, 0.8114, 0.5927, 0.8114, 0.6261, 0.7823, 0.6261, 0.7823, 0.6239, 0.8114, 0.6239, 0.8114, 0.6573, 0.7823, 0.6573, 0.7823, 0.6552, 0.8114, 0.6552, 0.8114, 0.6886, 0.7823, 0.6886, 0.7823, 0.6864, 0.8114, 0.6864, 0.8114, 0.7198, 0.7823, 0.7198, 0.7823, 0.7177, 0.8114, 0.7177, 0.7802, 0.5323, 0.7511, 0.5323, 0.7511, 0.5302, 0.7802, 0.5302, 0.7802, 0.5636, 0.7511, 0.5636, 0.7511, 0.5614, 0.7802, 0.5614, 0.7802, 0.5948, 0.7511, 0.5948, 0.7511, 0.5927, 0.7802, 0.5927, 0.7802, 0.6261, 0.7511, 0.6261, 0.7511, 0.6239, 0.7802, 0.6239, 0.7802, 0.6573, 0.7511, 0.6573, 0.7511, 0.6552, 0.7802, 0.6552, 0.7802, 0.6886, 0.7511, 0.6886, 0.7511, 0.6864, 0.7802, 0.6864, 0.7802, 0.7198, 0.7511, 0.7198, 0.7511, 0.7177, 0.7802, 0.7177, 0.7489, 0.5323, 0.7198, 0.5323, 0.7198, 0.5302, 0.7489, 0.5302, 0.7489, 0.5636, 0.7198, 0.5636, 0.7198, 0.5614, 0.7489, 0.5614, 0.7489, 0.5948, 0.7198, 0.5948, 0.7198, 0.5927, 0.7489, 0.5927, 0.7489, 0.6261, 0.7198, 0.6261, 0.7198, 0.6239, 0.7489, 0.6239, 0.7489, 0.6573, 0.7198, 0.6573, 0.7198, 0.6552, 0.7489, 0.6552, 0.7489, 0.6886, 0.7198, 0.6886, 0.7198, 0.6864, 0.7489, 0.6864, 0.7489, 0.7198, 0.7198, 0.7198, 0.7198, 0.7177, 0.7489, 0.7177, 0.7177, 0.5323, 0.6886, 0.5323, 0.6886, 0.5302, 0.7177, 0.5302, 0.7177, 0.5636, 0.6886, 0.5636, 0.6886, 0.5614, 0.7177, 0.5614, 0.7177, 0.5948, 0.6886, 0.5948, 0.6886, 0.5927, 0.7177, 0.5927, 0.7177, 0.6261, 0.6886, 0.6261, 0.6886, 0.6239, 0.7177, 0.6239, 0.7177, 0.6573, 0.6886, 0.6573, 0.6886, 0.6552, 0.7177, 0.6552, 0.7177, 0.6886, 0.6886, 0.6886, 0.6886, 0.6864, 0.7177, 0.6864, 0.7177, 0.7198, 0.6886, 0.7198, 0.6886, 0.7177, 0.7177, 0.7177, 0.6864, 0.5323, 0.6573, 0.5323, 0.6573, 0.5302, 0.6864, 0.5302, 0.6864, 0.5636, 0.6573, 0.5636, 0.6573, 0.5614, 0.6864, 0.5614, 0.6864, 0.5948, 0.6573, 0.5948, 0.6573, 0.5927, 0.6864, 0.5927, 0.6864, 0.6261, 0.6573, 0.6261, 0.6573, 0.6239, 0.6864, 0.6239, 0.6864, 0.6573, 0.6573, 0.6573, 0.6573, 0.6552, 0.6864, 0.6552, 0.6864, 0.6886, 0.6573, 0.6886, 0.6573, 0.6864, 0.6864, 0.6864, 0.6864, 0.7198, 0.6573, 0.7198, 0.6573, 0.7177, 0.6864, 0.7177, 0.6552, 0.5323, 0.6261, 0.5323, 0.6261, 0.5302, 0.6552, 0.5302, 0.6552, 0.5636, 0.6261, 0.5636, 0.6261, 0.5614, 0.6552, 0.5614, 0.6552, 0.5948, 0.6261, 0.5948, 0.6261, 0.5927, 0.6552, 0.5927, 0.6552, 0.6261, 0.6261, 0.6261, 0.6261, 0.6239, 0.6552, 0.6239, 0.6552, 0.6573, 0.6261, 0.6573, 0.6261, 0.6552, 0.6552, 0.6552, 0.6552, 0.6886, 0.6261, 0.6886, 0.6261, 0.6864, 0.6552, 0.6864, 0.6552, 0.7198, 0.6261, 0.7198, 0.6261, 0.7177, 0.6552, 0.7177, 0.8739, 0.5323, 0.8448, 0.5323, 0.8448, 0.5302, 0.8739, 0.5302, 0.8739, 0.5636, 0.8448, 0.5636, 0.8448, 0.5614, 0.8739, 0.5614, 0.8739, 0.5948, 0.8448, 0.5948, 0.8448, 0.5927, 0.8739, 0.5927, 0.8739, 0.6261, 0.8448, 0.6261, 0.8448, 0.6239, 0.8739, 0.6239, 0.8739, 0.6573, 0.8448, 0.6573, 0.8448, 0.6552, 0.8739, 0.6552, 0.8739, 0.6886, 0.8448, 0.6886, 0.8448, 0.6864, 0.8739, 0.6864, 0.8739, 0.7198, 0.8448, 0.7198, 0.8448, 0.7177, 0.8739, 0.7177, 0.7511, 0.5302, 0.7802, 0.5302, 0.7802, 0.5302, 0.7511, 0.5302, 0.6864, 0.6552, 0.6864, 0.6261, 0.6864, 0.6261, 0.6864, 0.6552, 0.7802, 0.5636, 0.7511, 0.5636, 0.7511, 0.5636, 0.7802, 0.5636, 0.6886, 0.6573, 0.6886, 0.6864, 0.6886, 0.6864, 0.6886, 0.6573, 0.6239, 0.25, 0.6239, 0.2188, 0.6239, 0.2188, 0.6239, 0.25, 0.7511, 0.5614, 0.7802, 0.5614, 0.7802, 0.5614, 0.7511, 0.5614, 0.6864, 0.6864, 0.6864, 0.6573, 0.6864, 0.6573, 0.6864, 0.6864, 0.6552, 0.5011, 0.6261, 0.5011, 0.6261, 0.5011, 0.6552, 0.5011, 0.7802, 0.5948, 0.7511, 0.5948, 0.7511, 0.5948, 0.7802, 0.5948, 0.6886, 0.6886, 0.6886, 0.7177, 0.6886, 0.7177, 0.6886, 0.6886, 0.7511, 0.5927, 0.7802, 0.5927, 0.7802, 0.5927, 0.7511, 0.5927, 0.6864, 0.7177, 0.6864, 0.6886, 0.6864, 0.6886, 0.6864, 0.7177, 0.6239, 0.5, 0.6239, 0.4688, 0.6239, 0.4688, 0.6239, 0.5, 0.7802, 0.6261, 0.7511, 0.6261, 0.7511, 0.6261, 0.7802, 0.6261, 0.7198, 0.5011, 0.7198, 0.5302, 0.7198, 0.5302, 0.7198, 0.5011, 0.6261, 0.7198, 0.6261, 0.7489, 0.6261, 0.7489, 0.6261, 0.7198, 0.7511, 0.6239, 0.7802, 0.6239, 0.7802, 0.6239, 0.7511, 0.6239, 0.7177, 0.5302, 0.7177, 0.5011, 0.7177, 0.5011, 0.7177, 0.5302, 0.7802, 0.6573, 0.7511, 0.6573, 0.7511, 0.6573, 0.7802, 0.6573, 0.7198, 0.5323, 0.7198, 0.5614, 0.7198, 0.5614, 0.7198, 0.5323, 0.6239, 0.75, 0.6239, 0.7188, 0.6239, 0.7188, 0.6239, 0.75, 0.7511, 0.6552, 0.7802, 0.6552, 0.7802, 0.6552, 0.7511, 0.6552, 0.7177, 0.5614, 0.7177, 0.5323, 0.7177, 0.5323, 0.7177, 0.5614, 0.8448, 0.7489, 0.8739, 0.7489, 0.8739, 0.7489, 0.8448, 0.7489, 0.7802, 0.6886, 0.7511, 0.6886, 0.7511, 0.6886, 0.7802, 0.6886, 0.7198, 0.5636, 0.7198, 0.5927, 0.7198, 0.5927, 0.7198, 0.5636, 0.7511, 0.6864, 0.7802, 0.6864, 0.7802, 0.6864, 0.7511, 0.6864, 0.7177, 0.5927, 0.7177, 0.5636, 0.7177, 0.5636, 0.7177, 0.5927, 0.6239, 1.0, 0.6239, 0.9688, 0.6239, 0.9688, 0.6239, 1.0, 0.7802, 0.7198, 0.7511, 0.7198, 0.7511, 0.7198, 0.7802, 0.7198, 0.7198, 0.5948, 0.7198, 0.6239, 0.7198, 0.6239, 0.7198, 0.5948, 0.8739, 0.5011, 0.8448, 0.5011, 0.8448, 0.5011, 0.8739, 0.5011, 0.7511, 0.7177, 0.7802, 0.7177, 0.7802, 0.7177, 0.7511, 0.7177, 0.7177, 0.6239, 0.7177, 0.5948, 0.7177, 0.5948, 0.7177, 0.6239, 0.6239, 0.2812, 0.6239, 0.25, 0.6239, 0.25, 0.6239, 0.2812, 0.7489, 0.5323, 0.7198, 0.5323, 0.7198, 0.5323, 0.7489, 0.5323, 0.7198, 0.6261, 0.7198, 0.6552, 0.7198, 0.6552, 0.7198, 0.6261, 0.8427, 0.5011, 0.8136, 0.5011, 0.8136, 0.5011, 0.8427, 0.5011, 0.7198, 0.5302, 0.7489, 0.5302, 0.7489, 0.5302, 0.7198, 0.5302, 0.7177, 0.6552, 0.7177, 0.6261, 0.7177, 0.6261, 0.7177, 0.6552, 0.6239, 0.3125, 0.6239, 0.2812, 0.6239, 0.2812, 0.6239, 0.3125, 0.7489, 0.5636, 0.7198, 0.5636, 0.7198, 0.5636, 0.7489, 0.5636, 0.7198, 0.6573, 0.7198, 0.6864, 0.7198, 0.6864, 0.7198, 0.6573, 0.8114, 0.5011, 0.7823, 0.5011, 0.7823, 0.5011, 0.8114, 0.5011, 0.7198, 0.5614, 0.7489, 0.5614, 0.7489, 0.5614, 0.7198, 0.5614, 0.7177, 0.6864, 0.7177, 0.6573, 0.7177, 0.6573, 0.7177, 0.6864, 0.6239, 0.3438, 0.6239, 0.3125, 0.6239, 0.3125, 0.6239, 0.3438, 0.7489, 0.5948, 0.7198, 0.5948, 0.7198, 0.5948, 0.7489, 0.5948, 0.7198, 0.6886, 0.7198, 0.7177, 0.7198, 0.7177, 0.7198, 0.6886, 0.7802, 0.5011, 0.7511, 0.5011, 0.7511, 0.5011, 0.7802, 0.5011, 0.7198, 0.5927, 0.7489, 0.5927, 0.7489, 0.5927, 0.7198, 0.5927, 0.7177, 0.7177, 0.7177, 0.6886, 0.7177, 0.6886, 0.7177, 0.7177, 0.6239, 0.375, 0.6239, 0.3438, 0.6239, 0.3438, 0.6239, 0.375, 0.7489, 0.6261, 0.7198, 0.6261, 0.7198, 0.6261, 0.7489, 0.6261, 0.7511, 0.5011, 0.7511, 0.5302, 0.7511, 0.5302, 0.7511, 0.5011, 0.7489, 0.5011, 0.7198, 0.5011, 0.7198, 0.5011, 0.7489, 0.5011, 0.7198, 0.6239, 0.7489, 0.6239, 0.7489, 0.6239, 0.7198, 0.6239, 0.7489, 0.5302, 0.7489, 0.5011, 0.7489, 0.5011, 0.7489, 0.5302, 0.6239, 0.4062, 0.6239, 0.375, 0.6239, 0.375, 0.6239, 0.4062, 0.7489, 0.6573, 0.7198, 0.6573, 0.7198, 0.6573, 0.7489, 0.6573, 0.7511, 0.5323, 0.7511, 0.5614, 0.7511, 0.5614, 0.7511, 0.5323, 0.7177, 0.5011, 0.6886, 0.5011, 0.6886, 0.5011, 0.7177, 0.5011, 0.7198, 0.6552, 0.7489, 0.6552, 0.7489, 0.6552, 0.7198, 0.6552, 0.7489, 0.5614, 0.7489, 0.5323, 0.7489, 0.5323, 0.7489, 0.5614, 0.6239, 0.4375, 0.6239, 0.4062, 0.6239, 0.4062, 0.6239, 0.4375, 0.7489, 0.6886, 0.7198, 0.6886, 0.7198, 0.6886, 0.7489, 0.6886, 0.7511, 0.5636, 0.7511, 0.5927, 0.7511, 0.5927, 0.7511, 0.5636])
me_cube_002.use_remesh_fix_poles = True
me_cube_002.use_remesh_preserve_attributes = False
me_cube_002.update()
me_cube_003 = bpy.data.meshes.new('Cube.003')
me_cube_003.from_pydata([(-0.9914, 0.9914, 1.0), (0.9914, -0.9914, 1.0), (-0.7586, 0.9914, 1.0), (-0.4914, 0.9914, 1.0), (-0.2586, 0.9914, 1.0), (0.008615, 0.9914, 1.0), (0.2414, 0.9914, 1.0), (0.5086, 0.9914, 1.0), (0.7414, 0.9914, 1.0), (0.7586, -0.9914, 1.0), (0.4914, -0.9914, 1.0), (0.2586, -0.9914, 1.0), (-0.008615, -0.9914, 1.0), (-0.2414, -0.9914, 1.0), (-0.5086, -0.9914, 1.0), (-0.7414, -0.9914, 1.0), (-0.9914, -0.7414, 1.0), (-0.9914, -0.5086, 1.0), (-0.9914, -0.2414, 1.0), (-0.9914, -0.008615, 1.0), (-0.9914, 0.2586, 1.0), (-0.9914, 0.4914, 1.0), (-0.9914, 0.7586, 1.0), (0.9914, 0.7414, 1.0), (0.9914, 0.5086, 1.0), (0.9914, 0.2414, 1.0), (0.9914, 0.008615, 1.0), (0.9914, -0.2586, 1.0), (0.9914, -0.4914, 1.0), (0.9914, -0.7586, 1.0), (0.7414, 0.7586, 1.0), (0.7586, 0.7414, 1.0), (0.7586, 0.5086, 1.0), (0.7414, 0.4914, 1.0), (0.7414, 0.2586, 1.0), (0.7586, 0.2414, 1.0), (0.7586, 0.008615, 1.0), (0.7414, -0.008615, 1.0), (0.7414, -0.2414, 1.0), (0.7586, -0.2586, 1.0), (0.7586, -0.4914, 1.0), (0.7414, -0.5086, 1.0), (0.7586, -0.7586, 1.0), (0.7414, -0.7414, 1.0), (0.5086, 0.7586, 1.0), (0.4914, 0.7414, 1.0), (0.4914, 0.5086, 1.0), (0.5086, 0.4914, 1.0), (0.5086, 0.2586, 1.0), (0.4914, 0.2414, 1.0), (0.4914, 0.008615, 1.0), (0.5086, -0.008615, 1.0), (0.5086, -0.2414, 1.0), (0.4914, -0.2586, 1.0), (0.4914, -0.4914, 1.0), (0.5086, -0.5086, 1.0), (0.5086, -0.7414, 1.0), (0.4914, -0.7586, 1.0), (0.2414, 0.7586, 1.0), (0.2586, 0.7414, 1.0), (0.2586, 0.5086, 1.0), (0.2414, 0.4914, 1.0), (0.2414, 0.2586, 1.0), (0.2586, 0.2414, 1.0), (0.2586, 0.008615, 1.0), (0.2414, -0.008615, 1.0), (0.2414, -0.2414, 1.0), (0.2586, -0.2586, 1.0), (0.2586, -0.4914, 1.0), (0.2414, -0.5086, 1.0), (0.2586, -0.7586, 1.0), (0.2414, -0.7414, 1.0), (0.008615, 0.7586, 1.0), (-0.008615, 0.7414, 1.0), (-0.008615, 0.5086, 1.0), (0.008615, 0.4914, 1.0), (0.008615, 0.2586, 1.0), (-0.008615, 0.2414, 1.0), (-0.008615, 0.008615, 1.0), (0.008615, -0.008615, 1.0), (0.008615, -0.2414, 1.0), (-0.008615, -0.2586, 1.0), (-0.008615, -0.4914, 1.0), (0.008615, -0.5086, 1.0), (0.008615, -0.7414, 1.0), (-0.008615, -0.7586, 1.0), (-0.2586, 0.7586, 1.0), (-0.2414, 0.7414, 1.0), (-0.2414, 0.5086, 1.0), (-0.2586, 0.4914, 1.0), (-0.2586, 0.2586, 1.0), (-0.2414, 0.2414, 1.0), (-0.2414, 0.008615, 1.0), (-0.2586, -0.008615, 1.0), (-0.2586, -0.2414, 1.0), (-0.2414, -0.2586, 1.0), (-0.2414, -0.4914, 1.0), (-0.2586, -0.5086, 1.0), (-0.2414, -0.7586, 1.0), (-0.2586, -0.7414, 1.0), (-0.4914, 0.7586, 1.0), (-0.5086, 0.7414, 1.0), (-0.5086, 0.5086, 1.0), (-0.4914, 0.4914, 1.0), (-0.4914, 0.2586, 1.0), (-0.5086, 0.2414, 1.0), (-0.5086, 0.008615, 1.0), (-0.4914, -0.008615, 1.0), (-0.4914, -0.2414, 1.0), (-0.5086, -0.2586, 1.0), (-0.5086, -0.4914, 1.0), (-0.4914, -0.5086, 1.0), (-0.4914, -0.7414, 1.0), (-0.5086, -0.7586, 1.0), (-0.7586, 0.7586, 1.0), (-0.7414, 0.7414, 1.0), (-0.7586, 0.4914, 1.0), (-0.7414, 0.5086, 1.0), (-0.7586, 0.2586, 1.0), (-0.7414, 0.2414, 1.0), (-0.7586, -0.008615, 1.0), (-0.7414, 0.008615, 1.0), (-0.7586, -0.2414, 1.0), (-0.7414, -0.2586, 1.0), (-0.7586, -0.5086, 1.0), (-0.7414, -0.4914, 1.0), (-0.7414, -0.7586, 1.0), (-0.7586, -0.7414, 1.0)], [], [(2, 0, 22, 114), (57, 70, 11, 10), (85, 98, 13, 12), (113, 126, 15, 14), (29, 42, 9, 1), (4, 3, 100, 86), (6, 5, 72, 58), (8, 7, 44, 30), (105, 119, 121, 106), (109, 123, 125, 110), (89, 103, 104, 90), (93, 107, 108, 94), (97, 111, 112, 99), (101, 115, 117, 102), (77, 91, 92, 78), (81, 95, 96, 82), (61, 75, 76, 62), (65, 79, 80, 66), (69, 83, 84, 71), (73, 87, 88, 74), (49, 63, 64, 50), (53, 67, 68, 54), (33, 47, 48, 34), (37, 51, 52, 38), (41, 55, 56, 43), (45, 59, 60, 46), (23, 31, 32, 24), (25, 35, 36, 26), (27, 39, 40, 28), (124, 17, 16, 127), (120, 19, 18, 122), (116, 21, 20, 118)])
_uv = me_cube_003.uv_layers.new(name='UVMap')
_uv.uv.foreach_set('vector', [0.8448, 0.5011, 0.8739, 0.5011, 0.8739, 0.5302, 0.8448, 0.5302, 0.6886, 0.7198, 0.7177, 0.7198, 0.7177, 0.7489, 0.6886, 0.7489, 0.7511, 0.7198, 0.7802, 0.7198, 0.7802, 0.7489, 0.7511, 0.7489, 0.8136, 0.7198, 0.8427, 0.7198, 0.8427, 0.7489, 0.8136, 0.7489, 0.6261, 0.7198, 0.6552, 0.7198, 0.6552, 0.7489, 0.6261, 0.7489, 0.7823, 0.5011, 0.8114, 0.5011, 0.8114, 0.5302, 0.7823, 0.5302, 0.7198, 0.5011, 0.7489, 0.5011, 0.7489, 0.5302, 0.7198, 0.5302, 0.6573, 0.5011, 0.6864, 0.5011, 0.6864, 0.5302, 0.6573, 0.5302, 0.8136, 0.5948, 0.8427, 0.5948, 0.8427, 0.6239, 0.8136, 0.6239, 0.8136, 0.6573, 0.8427, 0.6573, 0.8427, 0.6864, 0.8136, 0.6864, 0.7823, 0.5636, 0.8114, 0.5636, 0.8114, 0.5927, 0.7823, 0.5927, 0.7823, 0.6261, 0.8114, 0.6261, 0.8114, 0.6552, 0.7823, 0.6552, 0.7823, 0.6886, 0.8114, 0.6886, 0.8114, 0.7177, 0.7823, 0.7177, 0.8136, 0.5323, 0.8427, 0.5323, 0.8427, 0.5614, 0.8136, 0.5614, 0.7511, 0.5948, 0.7802, 0.5948, 0.7802, 0.6239, 0.7511, 0.6239, 0.7511, 0.6573, 0.7802, 0.6573, 0.7802, 0.6864, 0.7511, 0.6864, 0.7198, 0.5636, 0.7489, 0.5636, 0.7489, 0.5927, 0.7198, 0.5927, 0.7198, 0.6261, 0.7489, 0.6261, 0.7489, 0.6552, 0.7198, 0.6552, 0.7198, 0.6886, 0.7489, 0.6886, 0.7489, 0.7177, 0.7198, 0.7177, 0.7511, 0.5323, 0.7802, 0.5323, 0.7802, 0.5614, 0.7511, 0.5614, 0.6886, 0.5948, 0.7177, 0.5948, 0.7177, 0.6239, 0.6886, 0.6239, 0.6886, 0.6573, 0.7177, 0.6573, 0.7177, 0.6864, 0.6886, 0.6864, 0.6573, 0.5636, 0.6864, 0.5636, 0.6864, 0.5927, 0.6573, 0.5927, 0.6573, 0.6261, 0.6864, 0.6261, 0.6864, 0.6552, 0.6573, 0.6552, 0.6573, 0.6886, 0.6864, 0.6886, 0.6864, 0.7177, 0.6573, 0.7177, 0.6886, 0.5323, 0.7177, 0.5323, 0.7177, 0.5614, 0.6886, 0.5614, 0.6261, 0.5323, 0.6552, 0.5323, 0.6552, 0.5614, 0.6261, 0.5614, 0.6261, 0.5948, 0.6552, 0.5948, 0.6552, 0.6239, 0.6261, 0.6239, 0.6261, 0.6573, 0.6552, 0.6573, 0.6552, 0.6864, 0.6261, 0.6864, 0.8448, 0.6886, 0.8739, 0.6886, 0.8739, 0.7177, 0.8448, 0.7177, 0.8448, 0.6261, 0.8739, 0.6261, 0.8739, 0.6552, 0.8448, 0.6552, 0.8448, 0.5636, 0.8739, 0.5636, 0.8739, 0.5927, 0.8448, 0.5927])
me_cube_003.use_remesh_fix_poles = True
me_cube_003.use_remesh_preserve_attributes = False
me_cube_003.update()
me_cube_004 = bpy.data.meshes.new('Cube.004')
me_cube_004.from_pydata([(-0.9914, -0.9914, 1.0), (0.9914, 0.9914, 1.0), (-0.7414, 0.9914, 1.0), (-0.5086, 0.9914, 1.0), (-0.2414, 0.9914, 1.0), (-0.008615, 0.9914, 1.0), (0.2586, 0.9914, 1.0), (0.4914, 0.9914, 1.0), (0.7586, 0.9914, 1.0), (0.7414, -0.9914, 1.0), (0.5086, -0.9914, 1.0), (0.2414, -0.9914, 1.0), (0.008615, -0.9914, 1.0), (-0.2586, -0.9914, 1.0), (-0.4914, -0.9914, 1.0), (-0.7586, -0.9914, 1.0), (-0.9914, -0.7586, 1.0), (-0.9914, -0.4914, 1.0), (-0.9914, -0.2586, 1.0), (-0.9914, 0.008615, 1.0), (-0.9914, 0.2414, 1.0), (-0.9914, 0.5086, 1.0), (-0.9914, 0.7414, 1.0), (0.9914, 0.7586, 1.0), (0.9914, 0.4914, 1.0), (0.9914, 0.2586, 1.0), (0.9914, -0.008615, 1.0), (0.9914, -0.2414, 1.0), (0.9914, -0.5086, 1.0), (0.9914, -0.7414, 1.0), (0.7586, 0.7586, 1.0), (0.7414, 0.7414, 1.0), (0.7414, 0.5086, 1.0), (0.7586, 0.4914, 1.0), (0.7586, 0.2586, 1.0), (0.7414, 0.2414, 1.0), (0.7414, 0.008615, 1.0), (0.7586, -0.008615, 1.0), (0.7586, -0.2414, 1.0), (0.7414, -0.2586, 1.0), (0.7414, -0.4914, 1.0), (0.7586, -0.5086, 1.0), (0.7586, -0.7414, 1.0), (0.7414, -0.7586, 1.0), (0.4914, 0.7586, 1.0), (0.5086, 0.7414, 1.0), (0.5086, 0.5086, 1.0), (0.4914, 0.4914, 1.0), (0.4914, 0.2586, 1.0), (0.5086, 0.2414, 1.0), (0.5086, 0.008615, 1.0), (0.4914, -0.008615, 1.0), (0.4914, -0.2414, 1.0), (0.5086, -0.2586, 1.0), (0.5086, -0.4914, 1.0), (0.4914, -0.5086, 1.0), (0.5086, -0.7586, 1.0), (0.4914, -0.7414, 1.0), (0.2586, 0.7586, 1.0), (0.2414, 0.7414, 1.0), (0.2414, 0.5086, 1.0), (0.2586, 0.4914, 1.0), (0.2586, 0.2586, 1.0), (0.2414, 0.2414, 1.0), (0.2414, 0.008615, 1.0), (0.2586, -0.008615, 1.0), (0.2586, -0.2414, 1.0), (0.2414, -0.2586, 1.0), (0.2414, -0.4914, 1.0), (0.2586, -0.5086, 1.0), (0.2586, -0.7414, 1.0), (0.2414, -0.7586, 1.0), (-0.008615, 0.7586, 1.0), (0.008615, 0.7414, 1.0), (0.008615, 0.5086, 1.0), (-0.008615, 0.4914, 1.0), (-0.008615, 0.2586, 1.0), (0.008615, 0.2414, 1.0), (0.008615, 0.008615, 1.0), (-0.008615, -0.008615, 1.0), (-0.008615, -0.2414, 1.0), (0.008615, -0.2586, 1.0), (0.008615, -0.4914, 1.0), (-0.008615, -0.5086, 1.0), (0.008615, -0.7586, 1.0), (-0.008615, -0.7414, 1.0), (-0.2414, 0.7586, 1.0), (-0.2586, 0.7414, 1.0), (-0.2586, 0.5086, 1.0), (-0.2414, 0.4914, 1.0), (-0.2414, 0.2586, 1.0), (-0.2586, 0.2414, 1.0), (-0.2586, 0.008615, 1.0), (-0.2414, -0.008615, 1.0), (-0.2414, -0.2414, 1.0), (-0.2586, -0.2586, 1.0), (-0.2586, -0.4914, 1.0), (-0.2414, -0.5086, 1.0), (-0.2414, -0.7414, 1.0), (-0.2586, -0.7586, 1.0), (-0.5086, 0.7586, 1.0), (-0.4914, 0.7414, 1.0), (-0.4914, 0.5086, 1.0), (-0.5086, 0.4914, 1.0), (-0.5086, 0.2586, 1.0), (-0.4914, 0.2414, 1.0), (-0.4914, 0.008615, 1.0), (-0.5086, -0.008615, 1.0), (-0.5086, -0.2414, 1.0), (-0.4914, -0.2586, 1.0), (-0.4914, -0.4914, 1.0), (-0.5086, -0.5086, 1.0), (-0.4914, -0.7586, 1.0), (-0.5086, -0.7414, 1.0), (-0.7586, 0.7414, 1.0), (-0.7414, 0.7586, 1.0), (-0.7586, 0.5086, 1.0), (-0.7414, 0.4914, 1.0), (-0.7586, 0.2414, 1.0), (-0.7414, 0.2586, 1.0), (-0.7586, 0.008615, 1.0), (-0.7414, -0.008615, 1.0), (-0.7586, -0.2586, 1.0), (-0.7414, -0.2414, 1.0), (-0.7586, -0.4914, 1.0), (-0.7414, -0.5086, 1.0), (-0.7586, -0.7586, 1.0), (-0.7414, -0.7414, 1.0)], [], [(126, 16, 0, 15), (1, 8, 30, 23), (43, 56, 10, 9), (71, 84, 12, 11), (99, 112, 14, 13), (5, 4, 86, 72), (7, 6, 58, 44), (103, 117, 119, 104), (107, 121, 123, 108), (111, 125, 127, 113), (91, 105, 106, 92), (95, 109, 110, 96), (75, 89, 90, 76), (79, 93, 94, 80), (83, 97, 98, 85), (87, 101, 102, 88), (63, 77, 78, 64), (67, 81, 82, 68), (47, 61, 62, 48), (51, 65, 66, 52), (55, 69, 70, 57), (59, 73, 74, 60), (35, 49, 50, 36), (39, 53, 54, 40), (31, 45, 46, 32), (3, 2, 115, 100), (24, 33, 34, 25), (26, 37, 38, 27), (28, 41, 42, 29), (122, 18, 17, 124), (118, 20, 19, 120), (114, 22, 21, 116)])
_uv = me_cube_004.uv_layers.new(name='UVMap')
_uv.uv.foreach_set('vector', [0.8448, 0.7198, 0.8739, 0.7198, 0.8739, 0.7489, 0.8448, 0.7489, 0.6261, 0.5011, 0.6552, 0.5011, 0.6552, 0.5302, 0.6261, 0.5302, 0.6573, 0.7198, 0.6864, 0.7198, 0.6864, 0.7489, 0.6573, 0.7489, 0.7198, 0.7198, 0.7489, 0.7198, 0.7489, 0.7489, 0.7198, 0.7489, 0.7823, 0.7198, 0.8114, 0.7198, 0.8114, 0.7489, 0.7823, 0.7489, 0.7511, 0.5011, 0.7802, 0.5011, 0.7802, 0.5302, 0.7511, 0.5302, 0.6886, 0.5011, 0.7177, 0.5011, 0.7177, 0.5302, 0.6886, 0.5302, 0.8136, 0.5636, 0.8427, 0.5636, 0.8427, 0.5927, 0.8136, 0.5927, 0.8136, 0.6261, 0.8427, 0.6261, 0.8427, 0.6552, 0.8136, 0.6552, 0.8136, 0.6886, 0.8427, 0.6886, 0.8427, 0.7177, 0.8136, 0.7177, 0.7823, 0.5948, 0.8114, 0.5948, 0.8114, 0.6239, 0.7823, 0.6239, 0.7823, 0.6573, 0.8114, 0.6573, 0.8114, 0.6864, 0.7823, 0.6864, 0.7511, 0.5636, 0.7802, 0.5636, 0.7802, 0.5927, 0.7511, 0.5927, 0.7511, 0.6261, 0.7802, 0.6261, 0.7802, 0.6552, 0.7511, 0.6552, 0.7511, 0.6886, 0.7802, 0.6886, 0.7802, 0.7177, 0.7511, 0.7177, 0.7823, 0.5323, 0.8114, 0.5323, 0.8114, 0.5614, 0.7823, 0.5614, 0.7198, 0.5948, 0.7489, 0.5948, 0.7489, 0.6239, 0.7198, 0.6239, 0.7198, 0.6573, 0.7489, 0.6573, 0.7489, 0.6864, 0.7198, 0.6864, 0.6886, 0.5636, 0.7177, 0.5636, 0.7177, 0.5927, 0.6886, 0.5927, 0.6886, 0.6261, 0.7177, 0.6261, 0.7177, 0.6552, 0.6886, 0.6552, 0.6886, 0.6886, 0.7177, 0.6886, 0.7177, 0.7177, 0.6886, 0.7177, 0.7198, 0.5323, 0.7489, 0.5323, 0.7489, 0.5614, 0.7198, 0.5614, 0.6573, 0.5948, 0.6864, 0.5948, 0.6864, 0.6239, 0.6573, 0.6239, 0.6573, 0.6573, 0.6864, 0.6573, 0.6864, 0.6864, 0.6573, 0.6864, 0.6573, 0.5323, 0.6864, 0.5323, 0.6864, 0.5614, 0.6573, 0.5614, 0.8136, 0.5011, 0.8427, 0.5011, 0.8427, 0.5302, 0.8136, 0.5302, 0.6261, 0.5636, 0.6552, 0.5636, 0.6552, 0.5927, 0.6261, 0.5927, 0.6261, 0.6261, 0.6552, 0.6261, 0.6552, 0.6552, 0.6261, 0.6552, 0.6261, 0.6886, 0.6552, 0.6886, 0.6552, 0.7177, 0.6261, 0.7177, 0.8448, 0.6573, 0.8739, 0.6573, 0.8739, 0.6864, 0.8448, 0.6864, 0.8448, 0.5948, 0.8739, 0.5948, 0.8739, 0.6239, 0.8448, 0.6239, 0.8448, 0.5323, 0.8739, 0.5323, 0.8739, 0.5614, 0.8448, 0.5614])
me_cube_004.use_remesh_fix_poles = True
me_cube_004.use_remesh_preserve_attributes = False
me_cube_004.update()

# ---- objects
ob_board = bpy.data.objects.new('board', me_cube_002)
ob_black = bpy.data.objects.new('black', me_cube_003)
ob_white = bpy.data.objects.new('WHITE', me_cube_004)

# ---- transforms, parenting, visibility, modifiers, constraints
ob_board.location = (0.0, 0.0, 0.0)
ob_board.scale = (10.0, 10.0, 0.1)
ob_black.location = (0.0, 0.0, 0.0)
ob_black.scale = (10.0, 10.0, 0.1)
ob_white.location = (0.0, 0.0, 0.0)
ob_white.scale = (10.0, 10.0, 0.1)

# ---- collection membership
col_collection.objects.link(ob_board)
col_collection.objects.link(ob_black)
col_collection.objects.link(ob_white)

# ---- scene / render settings (as saved in the file)
scene.frame_start = 1; scene.frame_end = 250; scene.frame_set(1)
scene.render.engine = 'BLENDER_EEVEE_NEXT'
scene.cycles.use_denoising = False
scene.cycles.samples = 128
scene.cycles.sampling_pattern = 'TABULATED_SOBOL'
scene.cycles.use_adaptive_sampling = False
scene.cycles.use_light_tree = False
scene.view_settings.view_transform = 'Filmic'
bpy.context.view_layer.update()

# ---- added for rendering (the .blend has no active camera and no usable light): camera, sun
cam_auto = bpy.data.cameras.new('AutoCamera')
cam_auto.lens = 50.0
cam_auto.sensor_width = 36.0
cam_auto.clip_end = 1000.0
ob_auto_camera = bpy.data.objects.new('AutoCamera', cam_auto)
scene.collection.objects.link(ob_auto_camera)
ob_auto_camera.location = (26.17, -31.404, 20.936)
ob_auto_camera.rotation_euler = (1.09748, -7.21219e-08, 0.694738)
scene.camera = ob_auto_camera
light_auto_sun = bpy.data.lights.new('AutoSun', 'SUN')
light_auto_sun.energy = 3.0
light_auto_sun.angle = 0.0523599
ob_auto_sun = bpy.data.objects.new('AutoSun', light_auto_sun)
scene.collection.objects.link(ob_auto_sun)
ob_auto_sun.rotation_euler = (0.872665, 0.174533, 0.523599)
bpy.context.view_layer.update()
